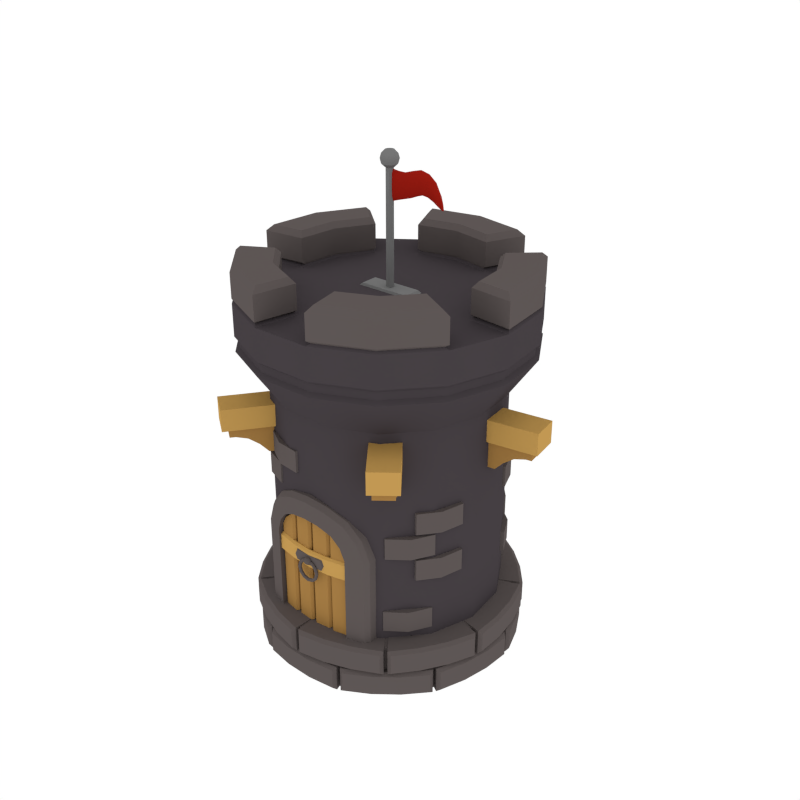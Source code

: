 # Source: Tower.blend  (saved by Blender 2.79.0; exported with 4.5.12 LTS)
import bpy
from mathutils import Matrix  # noqa: F401  (used for matrix-valued properties, if any)

bpy.ops.wm.read_factory_settings(use_empty=True)
scene = bpy.context.scene
scene.name = 'Scene'

# ---- collections
col_collection_1 = bpy.data.collections.new('Collection 1'); scene.collection.children.link(col_collection_1)

# ---- materials (node trees are filled in below, after node groups)
mat_tower_dark = bpy.data.materials.new('Tower_Dark')
mat_tower_dark.alpha_threshold = 0.0
mat_tower_dark.diffuse_color = (0.1107, 0.09278, 0.09014, 1.0)
mat_tower_dark.roughness = 0.5
mat_wood = bpy.data.materials.new('Wood')
mat_wood.alpha_threshold = 0.0
mat_wood.diffuse_color = (0.3757, 0.2029, 0.05871, 1.0)
mat_wood.roughness = 0.5
mat_wood_light = bpy.data.materials.new('Wood_Light')
mat_wood_light.alpha_threshold = 0.0
mat_wood_light.diffuse_color = (0.5382, 0.3147, 0.08693, 1.0)
mat_wood_light.roughness = 0.5
mat_tower = bpy.data.materials.new('Tower')
mat_tower.alpha_threshold = 0.0
mat_tower.diffuse_color = (0.06072, 0.05087, 0.0571, 1.0)
mat_tower.roughness = 0.5
mat_black = bpy.data.materials.new('Black')
mat_black.alpha_threshold = 0.0
mat_black.diffuse_color = (0.009017, 0.009017, 0.009017, 1.0)
mat_black.roughness = 0.5
mat_metal = bpy.data.materials.new('Metal')
mat_metal.alpha_threshold = 0.0
mat_metal.diffuse_color = (0.1789, 0.1789, 0.1789, 1.0)
mat_metal.roughness = 0.5
mat_flag = bpy.data.materials.new('Flag')
mat_flag.alpha_threshold = 0.0
mat_flag.diffuse_color = (0.3185, 0.01142, 0.00602, 1.0)
mat_flag.roughness = 0.5

# ---- node groups
ng_auto_smooth = bpy.data.node_groups.new('Auto Smooth', 'GeometryNodeTree')
_s = ng_auto_smooth.interface.new_socket(name='Geometry', in_out='OUTPUT', socket_type='NodeSocketGeometry')
_s = ng_auto_smooth.interface.new_socket(name='Geometry', in_out='INPUT', socket_type='NodeSocketGeometry')
_s = ng_auto_smooth.interface.new_socket(name='Angle', in_out='INPUT', socket_type='NodeSocketFloat')
_s.subtype = 'ANGLE'
_s.min_value = 0.0
_s.max_value = 3.142
ng_auto_smooth.is_modifier = True
_N = ng_auto_smooth.nodes; _L = ng_auto_smooth.links
n0 = _N.new('NodeGroupOutput'); n0.name = 'Group Output'; n0.location = (480, -100)
n1 = _N.new('NodeGroupInput'); n1.name = 'Group Input'; n1.location = (-420, -300)
n2 = _N.new('NodeGroupInput'); n2.name = 'Group Input.001'; n2.location = (-60, -100)
n3 = _N.new('GeometryNodeSetShadeSmooth'); n3.name = 'Set Shade Smooth'; n3.location = (120, -100)
n3.domain = 'EDGE'
n4 = _N.new('GeometryNodeSetShadeSmooth'); n4.name = 'Set Shade Smooth.001'; n4.location = (300, -100)
n5 = _N.new('GeometryNodeInputMeshEdgeAngle'); n5.name = 'Edge Angle'; n5.location = (-420, -220)
n6 = _N.new('GeometryNodeInputEdgeSmooth'); n6.name = 'Is Edge Smooth'; n6.location = (-60, -160)
n7 = _N.new('GeometryNodeInputShadeSmooth'); n7.name = 'Is Face Smooth'; n7.location = (-240, -340)
n8 = _N.new('FunctionNodeBooleanMath'); n8.name = 'Boolean Math'; n8.location = (-60, -220)
n9 = _N.new('FunctionNodeCompare'); n9.name = 'Compare'; n9.location = (-240, -180)
n9.operation = 'LESS_EQUAL'
_L.new(n5.outputs[0], n9.inputs[0])
_L.new(n4.outputs[0], n0.inputs[0])
_L.new(n1.outputs[1], n9.inputs[1])
_L.new(n9.outputs[0], n8.inputs[0])
_L.new(n7.outputs[0], n8.inputs[1])
_L.new(n2.outputs[0], n3.inputs[0])
_L.new(n6.outputs[0], n3.inputs[1])
_L.new(n3.outputs[0], n4.inputs[0])
_L.new(n8.outputs[0], n3.inputs[2])
n0.is_active_output = True

# ---- material node trees

# ---- world
world_world = bpy.data.worlds.new('World'); scene.world = world_world
world_world.color = (1.0, 1.0, 1.0)
world_world.use_sun_shadow = False
world_world.sun_shadow_jitter_overblur = 0.0
world_world.cycles.sampling_method = 'NONE'
world_world.cycles.sample_map_resolution = 256

# ---- meshes
me_cube_292 = bpy.data.meshes.new('Cube.292')
me_cube_292.from_pydata([(-0.04923, -3.07, 0.7259), (-0.04923, -3.07, 1.532), (1.893, -2.431, 0.7259), (1.893, -2.431, 1.532), (-1.086, -2.871, -0.07673), (-1.086, -2.871, 0.7292), (0.9578, -2.929, -0.07673), (0.9578, -2.929, 0.7292), (0.0142, -4.052, 0.8179), (-0.08409, -3.964, 0.7259), (0.0142, -4.052, 1.44), (-0.08409, -3.964, 1.532), (2.37, -3.287, 0.8142), (2.403, -3.155, 0.7223), (2.37, -3.287, 1.436), (2.403, -3.155, 1.528), (-1.359, -3.817, 0.0153), (-1.422, -3.701, -0.07673), (-1.359, -3.817, 0.6372), (-1.422, -3.701, 0.7292), (1.117, -3.895, 0.01157), (1.192, -3.783, -0.08034), (1.117, -3.895, 0.6335), (1.192, -3.783, 0.7256), (1.323, -2.71, 0.7259), (0.5188, -2.97, 0.7259), (0.5188, -2.97, 1.532), (1.323, -2.71, 1.532), (0.3263, -2.998, -0.07673), (-0.5183, -2.97, -0.07673), (-0.5183, -2.97, 0.7292), (0.3263, -2.998, 0.7292), (1.629, -3.656, 0.8166), (0.8255, -3.917, 0.8179), (0.7935, -3.818, 0.7259), (1.597, -3.557, 0.7247), (0.8255, -3.917, 1.44), (1.629, -3.656, 1.439), (1.597, -3.557, 1.531), (0.7935, -3.818, 1.532), (0.2943, -3.992, 0.01403), (-0.5503, -3.965, 0.0153), (-0.547, -3.861, -0.07673), (0.2976, -3.888, -0.07789), (-0.5503, -3.965, 0.6372), (0.2943, -3.992, 0.6359), (0.2976, -3.888, 0.7281), (-0.547, -3.861, 0.7292), (-2.01, -2.32, 0.7259), (-2.01, -2.32, 1.532), (-0.1116, -3.08, 0.7259), (-0.1116, -3.08, 1.532), (-2.677, -1.502, -0.07673), (-2.677, -1.502, 0.7292), (-1.148, -2.86, -0.07673), (-1.148, -2.86, 0.7292), (-2.593, -3.113, 0.8179), (-2.612, -2.983, 0.7259), (-2.593, -3.113, 1.44), (-2.612, -2.983, 1.532), (-0.296, -4.041, 0.8142), (-0.1863, -3.962, 0.7223), (-0.296, -4.041, 1.436), (-0.1863, -3.962, 1.528), (-3.494, -2.051, 0.0153), (-3.468, -1.922, -0.07673), (-3.494, -2.051, 0.6372), (-3.468, -1.922, 0.7292), (-1.648, -3.702, 0.01157), (-1.518, -3.665, -0.08034), (-1.648, -3.702, 0.6335), (-1.518, -3.665, 0.7256), (-0.728, -2.926, 0.7259), (-1.511, -2.609, 0.7259), (-1.511, -2.609, 1.532), (-0.728, -2.926, 1.532), (-1.676, -2.506, -0.07673), (-2.306, -1.943, -0.07673), (-2.306, -1.943, 0.7292), (-1.676, -2.506, 0.7292), (-1.101, -3.848, 0.8166), (-1.885, -3.531, 0.8179), (-1.846, -3.435, 0.7259), (-1.062, -3.752, 0.7247), (-1.885, -3.531, 1.44), (-1.101, -3.848, 1.439), (-1.062, -3.752, 1.531), (-1.846, -3.435, 1.532), (-2.34, -3.247, 0.01403), (-2.97, -2.684, 0.0153), (-2.9, -2.607, -0.07673), (-2.271, -3.17, -0.07789), (-2.97, -2.684, 0.6372), (-2.34, -3.247, 0.6359), (-2.271, -3.17, 0.7281), (-2.9, -2.607, 0.7292), (-3.031, -0.4857, 0.7259), (-3.031, -0.4857, 1.532), (-2.065, -2.288, 0.7259), (-2.065, -2.288, 1.532), (-3.017, 0.57, -0.07673), (-3.017, 0.57, 0.7292), (-2.718, -1.453, -0.07673), (-2.718, -1.453, 0.7292), (-3.987, -0.7191, 0.8179), (-3.918, -0.6071, 0.7259), (-3.987, -0.7191, 1.44), (-3.918, -0.6071, 1.532), (-2.824, -2.906, 0.8142), (-2.689, -2.916, 0.7223), (-2.824, -2.906, 1.436), (-2.689, -2.916, 1.528), (-3.995, 0.6744, 0.0153), (-3.892, 0.7563, -0.07673), (-3.995, 0.6744, 0.6372), (-3.892, 0.7563, 0.7292), (-3.641, -1.777, 0.01157), (-3.518, -1.832, -0.08034), (-3.641, -1.777, 0.6335), (-3.518, -1.832, 0.7256), (-2.438, -1.774, 0.7259), (-2.835, -1.028, 0.7259), (-2.835, -1.028, 1.532), (-2.438, -1.774, 1.532), (-2.895, -0.843, -0.07673), (-3.015, -0.006572, -0.07673), (-3.015, -0.006572, 0.7292), (-2.895, -0.843, 0.7292), (-3.317, -2.241, 0.8166), (-3.713, -1.495, 0.8179), (-3.622, -1.446, 0.7259), (-3.225, -2.192, 0.7247), (-3.713, -1.495, 1.44), (-3.317, -2.241, 1.439), (-3.225, -2.192, 1.531), (-3.622, -1.446, 1.532), (-3.88, -0.9845, 0.01403), (-4.0, -0.1481, 0.0153), (-3.897, -0.1333, -0.07673), (-3.777, -0.9698, -0.07789), (-4.0, -0.1481, 0.6372), (-3.88, -0.9845, 0.6359), (-3.777, -0.9698, 0.7281), (-3.897, -0.1333, 0.7292), (-2.635, 1.576, 0.7259), (-2.635, 1.576, 1.532), (-3.052, -0.426, 0.7259), (-3.052, -0.426, 1.532), (-1.945, 2.375, -0.07673), (-1.945, 2.375, 0.7292), (-3.016, 0.6332, -0.07673), (-3.016, 0.6332, 0.7292), (-3.517, 2.011, 0.8179), (-3.392, 2.053, 0.7259), (-3.517, 2.011, 1.44), (-3.392, 2.053, 1.532), (-4.031, -0.4119, 0.8142), (-3.934, -0.5061, 0.7223), (-4.031, -0.4119, 1.436), (-3.934, -0.5061, 1.528), (-2.628, 3.084, 0.0153), (-2.496, 3.081, -0.07673), (-2.628, 3.084, 0.6372), (-2.496, 3.081, 0.7292), (-3.932, 0.9783, 0.01157), (-3.873, 0.8567, -0.08034), (-3.932, 0.9783, 0.6335), (-3.873, 0.8567, 0.7256), (-3.008, 0.2076, 0.7259), (-2.832, 1.034, 0.7259), (-2.832, 1.034, 1.532), (-3.008, 0.2076, 1.532), (-2.76, 1.215, -0.07673), (-2.314, 1.933, -0.07673), (-2.314, 1.933, 0.7292), (-2.76, 1.215, 0.7292), (-3.981, 0.4145, 0.8166), (-3.805, 1.241, 0.8179), (-3.704, 1.22, 0.7259), (-3.88, 0.3929, 0.7247), (-3.805, 1.241, 1.44), (-3.981, 0.4145, 1.439), (-3.88, 0.3929, 1.531), (-3.704, 1.22, 1.532), (-3.605, 1.739, 0.01403), (-3.16, 2.457, 0.0153), (-3.072, 2.402, -0.07673), (-3.517, 1.684, -0.07789), (-3.16, 2.457, 0.6372), (-3.605, 1.739, 0.6359), (-3.517, 1.684, 0.7281), (-3.072, 2.402, 0.7292), (-1.006, 2.9, 0.7259), (-1.006, 2.9, 1.532), (-2.612, 1.635, 0.7259), (-2.612, 1.635, 1.532), (0.03634, 3.07, -0.07673), (0.03634, 3.07, 0.7292), (-1.904, 2.423, -0.07673), (-1.904, 2.423, 0.7292), (-1.402, 3.801, 0.8179), (-1.28, 3.753, 0.7259), (-1.402, 3.801, 1.44), (-1.28, 3.753, 1.532), (-3.353, 2.275, 0.8142), (-3.339, 2.14, 0.7223), (-3.353, 2.275, 1.436), (-3.339, 2.14, 1.528), (-0.03122, 4.052, 0.0153), (0.06744, 3.964, -0.07673), (-0.03122, 4.052, 0.6372), (0.06744, 3.964, 0.7292), (-2.384, 3.277, 0.01157), (-2.417, 3.145, -0.08034), (-2.384, 3.277, 0.6335), (-2.417, 3.145, 0.7256), (-2.171, 2.092, 0.7259), (-1.505, 2.613, 0.7259), (-1.505, 2.613, 1.532), (-2.171, 2.092, 1.532), (-1.334, 2.704, -0.07673), (-0.5312, 2.968, -0.07673), (-0.5312, 2.968, 0.7292), (-1.334, 2.704, 0.7292), (-2.784, 2.876, 0.8166), (-2.118, 3.396, 0.8179), (-2.054, 3.315, 0.7259), (-2.72, 2.794, 0.7247), (-2.118, 3.396, 1.44), (-2.784, 2.876, 1.439), (-2.72, 2.794, 1.531), (-2.054, 3.315, 1.532), (-1.645, 3.649, 0.01403), (-0.842, 3.913, 0.0153), (-0.8095, 3.815, -0.07673), (-1.612, 3.55, -0.07789), (-0.842, 3.913, 0.6372), (-1.645, 3.649, 0.6359), (-1.612, 3.55, 0.7281), (-0.8095, 3.815, 0.7292), (1.093, 2.869, 0.7259), (1.093, 2.869, 1.532), (-0.9507, 2.931, 0.7259), (-0.9507, 2.931, 1.532), (2.001, 2.329, -0.07673), (2.001, 2.329, 0.7292), (0.0987, 3.08, -0.07673), (0.0987, 3.08, 0.7292), (1.369, 3.814, 0.8179), (1.431, 3.698, 0.7259), (1.369, 3.814, 1.44), (1.431, 3.698, 1.532), (-1.107, 3.898, 0.8142), (-1.183, 3.786, 0.7223), (-1.107, 3.898, 1.436), (-1.183, 3.786, 1.528), (2.58, 3.124, 0.0153), (2.599, 2.994, -0.07673), (2.58, 3.124, 0.6372), (2.599, 2.994, 0.7292), (0.279, 4.042, 0.01157), (0.1697, 3.963, -0.08034), (0.279, 4.042, 0.6335), (0.1697, 3.963, 0.7256), (-0.3191, 2.998, 0.7259), (0.5255, 2.969, 0.7259), (0.5255, 2.969, 1.532), (-0.3191, 2.998, 1.532), (0.7157, 2.929, -0.07673), (1.5, 2.615, -0.07673), (1.5, 2.615, 0.7292), (0.7157, 2.929, 0.7292), (-0.2847, 3.992, 0.8166), (0.5599, 3.963, 0.8179), (0.5563, 3.86, 0.7259), (-0.2882, 3.889, 0.7247), (0.5599, 3.963, 1.44), (-0.2846, 3.992, 1.439), (-0.2882, 3.889, 1.531), (0.5563, 3.86, 1.532), (1.085, 3.853, 0.01403), (1.87, 3.539, 0.0153), (1.831, 3.443, -0.07673), (1.046, 3.756, -0.07789), (1.87, 3.539, 0.6372), (1.085, 3.853, 0.6359), (1.046, 3.756, 0.7281), (1.831, 3.443, 0.7292), (2.681, 1.495, 0.7259), (2.681, 1.495, 1.532), (1.155, 2.857, 0.7259), (1.155, 2.857, 1.532), (3.029, 0.4985, -0.07673), (3.029, 0.4985, 0.7292), (2.055, 2.296, -0.07673), (2.055, 2.296, 0.7292), (3.499, 2.042, 0.8179), (3.473, 1.913, 0.7259), (3.499, 2.042, 1.44), (3.473, 1.913, 1.532), (1.657, 3.698, 0.8142), (1.527, 3.661, 0.7223), (1.657, 3.698, 1.436), (1.527, 3.661, 1.528), (3.984, 0.7359, 0.0153), (3.916, 0.6235, -0.07673), (3.984, 0.7359, 0.6372), (3.916, 0.6235, 0.7292), (2.812, 2.918, 0.01157), (2.677, 2.927, -0.08034), (2.812, 2.918, 0.6335), (2.677, 2.927, 0.7256), (1.682, 2.502, 0.7259), (2.311, 1.937, 0.7259), (2.311, 1.937, 1.532), (1.682, 2.502, 1.532), (2.431, 1.784, -0.07673), (2.83, 1.04, -0.07673), (2.83, 1.04, 0.7292), (2.431, 1.784, 0.7292), (2.348, 3.242, 0.8166), (2.976, 2.677, 0.8179), (2.907, 2.6, 0.7259), (2.278, 3.165, 0.7247), (2.976, 2.677, 1.44), (2.348, 3.242, 1.439), (2.278, 3.165, 1.531), (2.907, 2.6, 1.532), (3.307, 2.255, 0.01403), (3.707, 1.51, 0.0153), (3.615, 1.461, -0.07673), (3.216, 2.206, -0.07789), (3.707, 1.51, 0.6372), (3.307, 2.255, 0.6359), (3.216, 2.206, 0.7281), (3.615, 1.461, 0.7292), (3.015, -0.5773, 0.7259), (3.015, -0.5773, 1.532), (2.721, 1.446, 0.7259), (2.721, 1.446, 1.532), (2.641, -1.565, -0.07673), (2.641, -1.565, 0.7292), (3.05, 0.4388, -0.07673), (3.05, 0.4388, 0.7292), (3.994, -0.6841, 0.8179), (3.89, -0.7658, 0.7259), (3.994, -0.6841, 1.44), (3.89, -0.7658, 1.532), (3.646, 1.769, 0.8142), (3.522, 1.824, 0.7223), (3.646, 1.769, 1.436), (3.522, 1.824, 1.528), (3.526, -1.997, 0.0153), (3.401, -2.039, -0.07673), (3.526, -1.997, 0.6372), (3.401, -2.039, 0.7292), (4.029, 0.4288, 0.01157), (3.932, 0.5226, -0.08034), (4.029, 0.4288, 0.6335), (3.932, 0.5226, 0.7256), (2.897, 0.836, 0.7259), (3.015, -0.0007266, 0.7259), (3.015, -0.0007266, 1.532), (2.897, 0.836, 1.532), (3.009, -0.195, -0.07673), (2.837, -1.022, -0.07673), (2.837, -1.022, 0.7292), (3.009, -0.195, 0.7292), (3.882, 0.9751, 0.8166), (4.0, 0.1384, 0.8179), (3.898, 0.1239, 0.7259), (3.779, 0.9606, 0.7247), (4.0, 0.1384, 1.44), (3.882, 0.9751, 1.439), (3.779, 0.9606, 1.531), (3.898, 0.1239, 1.532), (3.983, -0.3978, 0.01403), (3.811, -1.225, 0.0153), (3.709, -1.204, -0.07673), (3.881, -0.3766, -0.07789), (3.811, -1.225, 0.6372), (3.983, -0.3978, 0.6359), (3.881, -0.3766, 0.7281), (3.709, -1.204, 0.7292), (1.939, -2.38, 0.7259), (1.939, -2.38, 1.532), (3.014, -0.6405, 0.7259), (3.014, -0.6405, 1.532), (1.018, -2.896, -0.07673), (1.018, -2.896, 0.7292), (2.619, -1.624, -0.07673), (2.619, -1.624, 0.7292), (2.62, -3.091, 0.8179), (2.488, -3.087, 0.7259), (2.62, -3.091, 1.44), (2.488, -3.087, 1.532), (3.93, -0.9878, 0.8142), (3.871, -0.8661, 0.7223), (3.93, -0.9878, 1.436), (3.871, -0.8661, 1.528), (1.418, -3.795, 0.0153), (1.295, -3.747, -0.07673), (1.418, -3.795, 0.6372), (1.295, -3.747, 0.7292), (3.363, -2.261, 0.01157), (3.348, -2.126, -0.08034), (3.363, -2.261, 0.6335), (3.348, -2.126, 0.7256), (2.757, -1.221, 0.7259), (2.31, -1.938, 0.7259), (2.31, -1.938, 1.532), (2.757, -1.221, 1.532), (2.18, -2.083, -0.07673), (1.516, -2.606, -0.07673), (1.516, -2.606, 0.7292), (2.18, -2.083, 0.7292), (3.601, -1.748, 0.8166), (3.154, -2.465, 0.8179), (3.066, -2.41, 0.7259), (3.513, -1.693, 0.7247), (3.154, -2.465, 1.44), (3.601, -1.748, 1.439), (3.513, -1.693, 1.531), (3.066, -2.41, 1.532), (2.796, -2.864, 0.01403), (2.132, -3.388, 0.0153), (2.068, -3.306, -0.07673), (2.732, -2.783, -0.07789), (2.132, -3.388, 0.6372), (2.796, -2.864, 0.6359), (2.732, -2.783, 0.7281), (2.068, -3.306, 0.7292), (1.714, -2.659, 6.272), (1.714, -2.659, 7.184), (2.19, -2.282, 6.272), (2.19, -2.282, 7.184), (2.611, -3.795, 6.838), (2.611, -3.795, 7.184), (3.088, -3.418, 6.838), (3.088, -3.418, 7.184), (1.532, -2.638, 7.773), (2.212, -2.101, 7.773), (1.532, -2.638, 7.107), (2.212, -2.101, 7.107), (3.317, -3.499, 7.773), (2.637, -4.036, 7.773), (3.317, -3.499, 7.107), (2.637, -4.036, 7.107), (1.949, -2.957, 7.184), (1.949, -2.957, 6.272), (2.426, -2.58, 7.184), (2.426, -2.58, 6.272), (2.102, -3.15, 7.184), (2.506, -3.662, 7.184), (2.304, -3.406, 7.184), (2.983, -3.285, 7.184), (2.578, -2.773, 7.184), (2.781, -3.029, 7.184), (2.578, -2.773, 6.53), (2.983, -3.285, 6.836), (2.771, -3.017, 6.745), (2.506, -3.662, 6.836), (2.102, -3.15, 6.53), (2.294, -3.394, 6.745), (-2.123, -2.345, 6.272), (-2.123, -2.345, 7.184), (-1.636, -2.708, 6.272), (-1.636, -2.708, 7.184), (-2.987, -3.507, 6.838), (-2.987, -3.507, 7.184), (-2.5, -3.869, 6.838), (-2.5, -3.869, 7.184), (-2.15, -2.164, 7.773), (-1.455, -2.681, 7.773), (-2.15, -2.164, 7.107), (-1.455, -2.681, 7.107), (-2.518, -4.111, 7.773), (-3.213, -3.594, 7.773), (-2.518, -4.111, 7.107), (-3.213, -3.594, 7.107), (-2.35, -2.65, 7.184), (-2.35, -2.65, 6.272), (-1.862, -3.012, 7.184), (-1.862, -3.012, 6.272), (-2.497, -2.847, 7.184), (-2.886, -3.371, 7.184), (-2.692, -3.109, 7.184), (-2.399, -3.733, 7.184), (-2.009, -3.21, 7.184), (-2.204, -3.472, 7.184), (-2.009, -3.21, 6.53), (-2.399, -3.733, 6.836), (-2.194, -3.459, 6.745), (-2.886, -3.371, 6.836), (-2.497, -2.847, 6.53), (-2.682, -3.096, 6.745), (-2.815, 1.442, 6.272), (-2.815, 1.442, 7.184), (-3.039, 0.8769, 6.272), (-3.039, 0.8769, 7.184), (-4.162, 1.975, 6.838), (-4.162, 1.975, 7.184), (-4.385, 1.41, 6.838), (-4.385, 1.41, 7.184), (-2.648, 1.515, 7.773), (-2.967, 0.7091, 7.773), (-2.648, 1.515, 7.107), (-2.967, 0.7091, 7.107), (-4.624, 1.365, 7.773), (-4.305, 2.171, 7.773), (-4.624, 1.365, 7.107), (-4.305, 2.171, 7.107), (-3.169, 1.582, 7.184), (-3.169, 1.582, 6.272), (-3.393, 1.017, 7.184), (-3.393, 1.017, 6.272), (-3.397, 1.672, 7.184), (-4.004, 1.913, 7.184), (-3.701, 1.793, 7.184), (-4.228, 1.348, 7.184), (-3.621, 1.107, 7.184), (-3.925, 1.228, 7.184), (-3.621, 1.107, 6.53), (-4.228, 1.348, 6.836), (-3.91, 1.222, 6.745), (-4.004, 1.913, 6.836), (-3.397, 1.672, 6.53), (-3.686, 1.787, 6.745), (0.662, 3.093, 6.272), (0.662, 3.093, 7.184), (0.05827, 3.163, 6.272), (0.05827, 3.163, 7.184), (0.8277, 4.532, 6.838), (0.8277, 4.532, 7.184), (0.2239, 4.601, 6.838), (0.2239, 4.601, 7.184), (0.7757, 2.95, 7.773), (-0.08495, 3.049, 7.773), (0.7757, 2.95, 7.107), (-0.08495, 3.049, 7.107), (0.1189, 4.82, 7.773), (0.9796, 4.72, 7.773), (0.1189, 4.82, 7.107), (0.9796, 4.72, 7.107), (0.7055, 3.471, 7.184), (0.7055, 3.471, 6.272), (0.1017, 3.54, 7.184), (0.1017, 3.54, 6.272), (0.7336, 3.715, 7.184), (0.8083, 4.363, 7.184), (0.771, 4.039, 7.184), (0.2045, 4.433, 7.184), (0.1298, 3.784, 7.184), (0.1672, 4.109, 7.184), (0.1298, 3.784, 6.53), (0.2045, 4.433, 6.836), (0.1654, 4.093, 6.745), (0.8083, 4.363, 6.836), (0.7336, 3.715, 6.53), (0.7692, 4.023, 6.745), (3.159, 0.1633, 6.272), (3.159, 0.1633, 7.184), (3.069, 0.7644, 6.272), (3.069, 0.7644, 7.184), (4.591, 0.3766, 6.838), (4.591, 0.3766, 7.184), (4.502, 0.9777, 6.838), (4.502, 0.9777, 7.184), (3.05, 0.01634, 7.773), (2.923, 0.8732, 7.773), (3.05, 0.01634, 7.107), (2.923, 0.8732, 7.107), (4.685, 1.136, 7.773), (4.813, 0.2789, 7.773), (4.685, 1.136, 7.107), (4.813, 0.2789, 7.107), (3.535, 0.2192, 7.184), (3.535, 0.2192, 6.272), (3.445, 0.8204, 7.184), (3.445, 0.8204, 6.272), (3.778, 0.2554, 7.184), (4.424, 0.3516, 7.184), (4.101, 0.3035, 7.184), (4.334, 0.9528, 7.184), (3.688, 0.8566, 7.184), (4.011, 0.9047, 7.184), (3.688, 0.8566, 6.53), (4.334, 0.9528, 6.836), (3.996, 0.9023, 6.745), (4.424, 0.3516, 6.836), (3.778, 0.2554, 6.53), (4.085, 0.3012, 6.745), (2.781, -1.548, 2.467), (2.429, -2.16, 2.467), (1.86, -2.576, 2.467), (2.781, -1.548, 1.814), (2.429, -2.16, 1.814), (1.86, -2.576, 1.814), (2.617, -2.328, 2.467), (2.968, -1.716, 2.467), (2.047, -2.744, 2.467), (2.968, -1.716, 1.814), (2.617, -2.328, 1.814), (2.047, -2.744, 1.814), (2.225, 2.283, 5.738), (2.726, 1.787, 5.738), (2.982, 1.129, 5.738), (2.225, 2.283, 5.084), (2.726, 1.787, 5.084), (2.982, 1.129, 5.084), (2.937, 1.924, 5.738), (2.436, 2.421, 5.738), (3.192, 1.267, 5.738), (2.436, 2.421, 5.084), (2.937, 1.924, 5.084), (3.192, 1.267, 5.084), (-2.57, 1.858, 4.944), (-2.153, 2.428, 4.944), (-1.541, 2.778, 4.944), (-2.57, 1.858, 4.29), (-2.153, 2.428, 4.29), (-1.541, 2.778, 4.29), (-2.321, 2.615, 4.944), (-2.738, 2.046, 4.944), (-1.709, 2.966, 4.944), (-2.738, 2.046, 4.29), (-2.321, 2.615, 4.29), (-1.709, 2.966, 4.29), (-2.187, 2.3, 7.582), (-1.673, 2.784, 7.582), (-1.006, 3.016, 7.582), (-2.187, 2.3, 6.928), (-1.673, 2.784, 6.928), (-1.006, 3.016, 6.928), (-1.803, 2.999, 7.582), (-2.317, 2.515, 7.582), (-1.137, 3.231, 7.582), (-2.317, 2.515, 6.928), (-1.803, 2.999, 6.928), (-1.137, 3.231, 6.928), (-1.553, 2.771, 6.847), (-0.9357, 3.113, 6.847), (-0.2327, 3.174, 6.847), (-1.553, 2.771, 6.193), (-0.9357, 3.113, 6.193), (-0.2327, 3.174, 6.193), (-1.009, 3.354, 6.847), (-1.627, 3.012, 6.847), (-0.3059, 3.414, 6.847), (-1.627, 3.012, 6.193), (-1.009, 3.354, 6.193), (-0.3059, 3.414, 6.193), (-2.83, -1.415, 3.802), (-3.14, -0.7813, 3.802), (-3.165, -0.07606, 3.802), (-2.83, -1.415, 3.148), (-3.14, -0.7813, 3.148), (-3.165, -0.07606, 3.148), (-3.384, -0.8423, 3.802), (-3.074, -1.476, 3.802), (-3.409, -0.1371, 3.802), (-3.074, -1.476, 3.148), (-3.384, -0.8423, 3.148), (-3.409, -0.1371, 3.148), (-3.093, -0.6707, 3.067), (-3.237, 0.02021, 3.067), (-3.087, 0.7099, 3.067), (-3.093, -0.6707, 2.413), (-3.237, 0.02021, 2.413), (-3.087, 0.7099, 2.413), (-3.489, 0.02127, 3.067), (-3.345, -0.6696, 3.067), (-3.339, 0.7109, 3.067), (-3.345, -0.6696, 2.413), (-3.489, 0.02127, 2.413), (-3.339, 0.7109, 2.413), (1.331, 2.895, 2.578), (1.97, 2.596, 2.578), (2.432, 2.062, 2.578), (1.331, 2.895, 1.924), (1.97, 2.596, 1.924), (2.432, 2.062, 1.924), (2.122, 2.796, 2.578), (1.483, 3.096, 2.578), (2.584, 2.263, 2.578), (1.483, 3.096, 1.924), (2.122, 2.796, 1.924), (2.584, 2.263, 1.924), (1.331, 2.895, 4.059), (1.97, 2.596, 4.059), (2.432, 2.062, 4.059), (1.331, 2.895, 3.405), (1.97, 2.596, 3.405), (2.432, 2.062, 3.405), (2.122, 2.796, 4.059), (1.483, 3.096, 4.059), (2.584, 2.263, 4.059), (1.483, 3.096, 3.405), (2.122, 2.796, 3.405), (2.584, 2.263, 3.405), (2.003, 2.48, 3.324), (2.548, 2.032, 3.324), (2.864, 1.401, 3.324), (2.003, 2.48, 2.67), (2.548, 2.032, 2.67), (2.864, 1.401, 2.67), (2.745, 2.189, 3.324), (2.2, 2.637, 3.324), (3.061, 1.558, 3.324), (2.2, 2.637, 2.67), (2.745, 2.189, 2.67), (3.061, 1.558, 2.67), (-0.3709, -3.147, 6.929), (-1.071, -3.056, 6.929), (-1.673, -2.688, 6.929), (-0.3709, -3.147, 6.275), (-1.071, -3.056, 6.275), (-1.673, -2.688, 6.275), (-1.154, -3.293, 6.929), (-0.4546, -3.384, 6.929), (-1.756, -2.925, 6.929), (-0.4546, -3.384, 6.275), (-1.154, -3.293, 6.275), (-1.756, -2.925, 6.275), (-1.137, -2.956, 6.194), (-1.793, -2.694, 6.194), (-2.285, -2.189, 6.194), (-1.137, -2.956, 5.54), (-1.793, -2.694, 5.54), (-2.285, -2.189, 5.54), (-1.932, -2.904, 6.194), (-1.277, -3.165, 6.194), (-2.425, -2.398, 6.194), (-1.277, -3.165, 5.54), (-1.932, -2.904, 5.54), (-2.425, -2.398, 5.54), (3.093, -0.7625, 4.133), (2.915, -1.445, 4.133), (2.475, -1.997, 4.133), (3.093, -0.7625, 3.479), (2.915, -1.445, 3.479), (2.475, -1.997, 3.479), (3.14, -1.558, 4.133), (3.318, -0.8749, 4.133), (2.7, -2.11, 4.133), (3.318, -0.8749, 3.479), (3.14, -1.558, 3.479), (2.7, -2.11, 3.479), (3.093, -0.7625, 5.614), (2.915, -1.445, 5.614), (2.475, -1.997, 5.614), (3.093, -0.7625, 4.96), (2.915, -1.445, 4.96), (2.475, -1.997, 4.96), (3.14, -1.558, 5.614), (3.318, -0.8749, 5.614), (2.7, -2.11, 5.614), (3.318, -0.8749, 4.96), (3.14, -1.558, 4.96), (2.7, -2.11, 4.96), (2.808, -1.499, 4.879), (2.467, -2.117, 4.879), (1.905, -2.543, 4.879), (2.808, -1.499, 4.225), (2.467, -2.117, 4.225), (1.905, -2.543, 4.225), (2.658, -2.282, 4.879), (2.998, -1.664, 4.879), (2.095, -2.708, 4.879), (2.998, -1.664, 4.225), (2.658, -2.282, 4.225), (2.095, -2.708, 4.225), (1.243, -3.396, 1.392), (1.249, -3.395, 4.151), (1.114, -3.429, 4.534), (0.8595, -3.493, 4.847), (0.4608, -3.578, 5.051), (1.855, -3.056, 1.392), (1.761, -3.213, 1.392), (1.855, -3.056, 4.201), (1.761, -3.213, 4.178), (1.64, -3.11, 4.811), (1.561, -3.263, 4.745), (1.236, -3.211, 5.308), (1.185, -3.358, 5.207), (0.6746, -3.377, 5.632), (0.6424, -3.51, 5.508), (-1.243, -3.396, 1.392), (-1.249, -3.395, 4.151), (-1.114, -3.429, 4.534), (-0.8595, -3.493, 4.847), (-0.4608, -3.578, 5.051), (4.93e-10, -3.617, 5.121), (-1.855, -3.056, 1.392), (-1.761, -3.213, 1.392), (-1.855, -3.056, 4.201), (-1.761, -3.213, 4.178), (-1.64, -3.11, 4.811), (-1.561, -3.263, 4.745), (-1.236, -3.211, 5.308), (-1.185, -3.358, 5.207), (-0.6746, -3.377, 5.632), (-0.6424, -3.51, 5.508), (4.93e-10, -3.439, 5.745), (4.93e-10, -3.567, 5.613), (-0.6024, -3.851, -0.09623), (-0.706, -3.322, 8.056), (-2.117, -3.177, -0.09623), (-1.996, -2.747, 8.056), (-3.227, -1.944, -0.09623), (-2.941, -1.698, 8.056), (-3.74, -0.367, -0.09623), (-3.377, -0.355, 8.056), (-3.566, 1.282, -0.09623), (-3.23, 1.049, 8.056), (-2.737, 2.719, -0.09623), (-2.524, 2.272, 8.056), (-1.395, 3.693, -0.09623), (-1.381, 3.102, 8.056), (-0.8835, -4.157, 9.288), (-2.498, -3.438, 9.288), (-3.68, -2.125, 9.288), (-4.226, -0.4442, 9.288), (-4.042, 1.313, 9.288), (-3.158, 2.843, 9.288), (-1.728, 3.882, 9.288), (-0.8835, -4.157, 10.67), (-2.498, -3.438, 10.67), (-3.68, -2.125, 10.67), (-4.226, -0.4442, 10.67), (-4.042, 1.313, 10.67), (-3.158, 2.843, 10.67), (-1.728, 3.882, 10.67), (-0.6175, -2.905, 10.67), (-1.746, -2.403, 10.67), (-2.572, -1.485, 10.67), (-2.954, -0.3104, 10.67), (-2.824, 0.9177, 10.67), (-2.207, 1.987, 10.67), (-1.208, 2.713, 10.67), (-2.41, -3.317, 11.71), (-2.498, -3.438, 11.54), (-0.8835, -4.157, 11.54), (-0.9888, -3.95, 11.71), (-3.451, -2.161, 11.71), (-3.68, -2.125, 11.54), (-3.9, 1.267, 11.71), (-4.042, 1.313, 11.54), (-4.062, -0.2802, 11.71), (-4.226, -0.4442, 11.54), (-3.122, 2.614, 11.71), (-3.158, 2.843, 11.54), (-1.728, 3.882, 11.54), (-1.522, 3.777, 11.71), (-1.746, -2.403, 11.54), (-1.833, -2.523, 11.71), (-0.7848, -2.99, 11.71), (-0.6175, -2.905, 11.54), (-2.572, -1.485, 11.54), (-2.601, -1.67, 11.71), (-2.824, 0.9177, 11.54), (-2.966, 0.9638, 11.71), (-3.086, -0.1777, 11.71), (-2.954, -0.3104, 11.54), (-2.207, 1.987, 11.54), (-2.392, 1.958, 11.71), (-1.123, 2.88, 11.71), (-1.208, 2.713, 11.54), (-0.706, -3.322, 1.516), (-1.996, -2.747, 1.516), (-2.941, -1.698, 1.516), (-3.377, -0.355, 1.516), (-3.23, 1.049, 1.516), (-2.524, 2.272, 1.516), (-1.381, 3.102, 1.516), (-0.6441, -3.813, 1.491), (-2.137, -3.148, 1.491), (-3.231, -1.933, 1.491), (-3.736, -0.3787, 1.491), (-3.565, 1.247, 1.491), (-2.748, 2.663, 1.491), (-1.426, 3.623, 1.491), (-1.728, 3.882, 9.73), (-0.8835, -4.157, 9.73), (-2.498, -3.438, 9.73), (-3.68, -2.125, 9.73), (-4.226, -0.4442, 9.73), (-4.042, 1.313, 9.73), (-3.158, 2.843, 9.73), (-0.8583, -4.038, 9.396), (-2.426, -3.34, 9.396), (-3.575, -2.064, 9.396), (-4.105, -0.4315, 9.396), (-3.926, 1.276, 9.396), (-3.068, 2.762, 9.396), (-1.679, 3.771, 9.396), (-0.8583, -4.038, 9.622), (-2.426, -3.34, 9.622), (-3.575, -2.064, 9.622), (-4.105, -0.4315, 9.622), (-3.926, 1.276, 9.622), (-3.068, 2.762, 9.622), (-1.679, 3.771, 9.622), (-1.728, 3.882, 10.81), (-3.68, -2.125, 10.81), (-3.158, 2.843, 10.81), (-0.6175, -2.905, 10.81), (-2.954, -0.3104, 10.81), (-2.572, -1.485, 10.81), (-2.498, -3.438, 10.81), (-1.746, -2.403, 10.81), (-2.207, 1.987, 10.81), (-4.042, 1.313, 10.81), (-0.8835, -4.157, 10.81), (-2.824, 0.9177, 10.81), (-1.208, 2.713, 10.81), (-4.226, -0.4442, 10.81), (-2.855, 0.9276, 10.74), (-1.6, 3.847, 10.74), (-3.556, -2.171, 10.74), (-3.164, 2.711, 10.74), (-1.118, 2.764, 10.74), (-4.153, -0.3333, 10.74), (-0.9663, -4.053, 10.74), (-2.53, -1.579, 10.74), (-2.461, -3.387, 10.74), (-2.283, 1.918, 10.74), (-0.7199, -2.894, 10.74), (-3.982, 1.294, 10.74), (-1.764, -2.429, 10.74), (-2.974, -0.2095, 10.74), (-1.147, -3.609, -0.09623), (-1.169, -3.115, 8.056), (-1.463, -3.899, 9.288), (-1.463, -3.899, 10.67), (-1.023, -2.725, 10.67), (-1.463, -3.899, 11.54), (-1.499, -3.723, 11.71), (-1.161, -2.823, 11.71), (-1.023, -2.725, 11.54), (-1.341, -3.115, 1.516), (-1.18, -3.574, 1.491), (-1.463, -3.899, 9.73), (-1.421, -3.787, 9.396), (-1.421, -3.787, 9.622), (-1.023, -2.725, 10.81), (-1.463, -3.899, 10.81), (-1.095, -2.727, 10.74), (-1.503, -3.814, 10.74), (-1.341, -3.115, 4.452), (-0.706, -3.322, 4.992), (-0.8109, -0.7278, 4.992), (-0.8109, -0.7278, 1.516), (-1.343, -0.5215, 1.516), (-1.343, -0.5215, 4.452), (0.0, 4.038, -0.09623), (0.0, 3.396, 8.056), (0.6024, -3.851, -0.09623), (0.706, -3.322, 8.056), (2.117, -3.177, -0.09623), (1.996, -2.747, 8.056), (3.227, -1.944, -0.09623), (2.941, -1.698, 8.056), (3.74, -0.367, -0.09623), (3.377, -0.355, 8.056), (3.566, 1.282, -0.09623), (3.23, 1.049, 8.056), (2.737, 2.719, -0.09623), (2.524, 2.272, 8.056), (1.395, 3.693, -0.09623), (1.381, 3.102, 8.056), (0.0, 4.25, 9.288), (0.8835, -4.157, 9.288), (2.498, -3.438, 9.288), (3.68, -2.125, 9.288), (4.226, -0.4442, 9.288), (4.042, 1.313, 9.288), (3.158, 2.843, 9.288), (1.728, 3.882, 9.288), (0.0, 4.25, 10.67), (0.8835, -4.157, 10.67), (2.498, -3.438, 10.67), (3.68, -2.125, 10.67), (4.226, -0.4442, 10.67), (4.042, 1.313, 10.67), (3.158, 2.843, 10.67), (1.728, 3.882, 10.67), (0.0, 2.97, 10.67), (0.6175, -2.905, 10.67), (1.746, -2.403, 10.67), (2.572, -1.485, 10.67), (2.954, -0.3104, 10.67), (2.824, 0.9177, 10.67), (2.207, 1.987, 10.67), (1.208, 2.713, 10.67), (0.0, 4.25, 11.54), (0.0, 4.1, 11.71), (2.41, -3.317, 11.71), (2.498, -3.438, 11.54), (0.8835, -4.157, 11.54), (0.9888, -3.95, 11.71), (3.451, -2.161, 11.71), (3.68, -2.125, 11.54), (3.9, 1.267, 11.71), (4.042, 1.313, 11.54), (4.062, -0.2802, 11.71), (4.226, -0.4442, 11.54), (3.122, 2.614, 11.71), (3.158, 2.843, 11.54), (1.728, 3.882, 11.54), (1.522, 3.777, 11.71), (0.0, 3.119, 11.71), (0.0, 2.97, 11.54), (1.746, -2.403, 11.54), (1.833, -2.523, 11.71), (0.7848, -2.99, 11.71), (0.6175, -2.905, 11.54), (2.572, -1.485, 11.54), (2.601, -1.67, 11.71), (2.824, 0.9177, 11.54), (2.966, 0.9638, 11.71), (3.086, -0.1777, 11.71), (2.954, -0.3104, 11.54), (2.207, 1.987, 11.54), (2.392, 1.958, 11.71), (1.123, 2.88, 11.71), (1.208, 2.713, 11.54), (0.0, 3.396, 1.516), (0.706, -3.322, 1.516), (1.996, -2.747, 1.516), (2.941, -1.698, 1.516), (3.377, -0.355, 1.516), (3.23, 1.049, 1.516), (2.524, 2.272, 1.516), (1.381, 3.102, 1.516), (0.6441, -3.813, 1.491), (2.137, -3.148, 1.491), (3.231, -1.933, 1.491), (3.736, -0.3787, 1.491), (3.565, 1.247, 1.491), (2.748, 2.663, 1.491), (1.426, 3.623, 1.491), (0.0, 3.963, 1.491), (1.728, 3.882, 9.73), (0.0, 4.25, 9.73), (0.8835, -4.157, 9.73), (2.498, -3.438, 9.73), (3.68, -2.125, 9.73), (4.226, -0.4442, 9.73), (4.042, 1.313, 9.73), (3.158, 2.843, 9.73), (0.0, 4.128, 9.396), (0.8583, -4.038, 9.396), (2.426, -3.34, 9.396), (3.575, -2.064, 9.396), (4.105, -0.4315, 9.396), (3.926, 1.276, 9.396), (3.068, 2.762, 9.396), (1.679, 3.771, 9.396), (0.0, 4.128, 9.622), (0.8583, -4.038, 9.622), (2.426, -3.34, 9.622), (3.575, -2.064, 9.622), (4.105, -0.4315, 9.622), (3.926, 1.276, 9.622), (3.068, 2.762, 9.622), (1.679, 3.771, 9.622), (1.728, 3.882, 10.81), (0.0, 2.97, 10.81), (3.68, -2.125, 10.81), (3.158, 2.843, 10.81), (0.6175, -2.905, 10.81), (2.954, -0.3104, 10.81), (2.572, -1.485, 10.81), (2.498, -3.438, 10.81), (1.746, -2.403, 10.81), (2.207, 1.987, 10.81), (4.042, 1.313, 10.81), (0.8835, -4.157, 10.81), (0.0, 4.25, 10.81), (2.824, 0.9177, 10.81), (1.208, 2.713, 10.81), (4.226, -0.4442, 10.81), (2.855, 0.9276, 10.74), (0.0, 3.002, 10.74), (1.6, 3.847, 10.74), (3.556, -2.171, 10.74), (3.164, 2.711, 10.74), (1.118, 2.764, 10.74), (4.153, -0.3333, 10.74), (0.9663, -4.053, 10.74), (2.53, -1.579, 10.74), (2.461, -3.387, 10.74), (2.283, 1.918, 10.74), (0.7199, -2.894, 10.74), (3.982, 1.294, 10.74), (0.0, 4.187, 10.74), (1.764, -2.429, 10.74), (2.974, -0.2095, 10.74), (0.0, -3.851, -0.09623), (0.0, -3.322, 8.056), (0.0, -4.157, 9.288), (0.0, -4.157, 10.67), (0.0, -2.905, 10.67), (0.0, -3.322, 1.516), (0.0, -3.813, 1.491), (0.0, -4.157, 9.73), (0.0, -4.038, 9.396), (0.0, -4.038, 9.622), (1.147, -3.609, -0.09623), (1.169, -3.115, 8.056), (1.463, -3.899, 9.288), (1.463, -3.899, 10.67), (1.023, -2.725, 10.67), (1.463, -3.899, 11.54), (1.499, -3.723, 11.71), (1.161, -2.823, 11.71), (1.023, -2.725, 11.54), (1.341, -3.115, 1.516), (1.18, -3.574, 1.491), (1.463, -3.899, 9.73), (1.421, -3.787, 9.396), (1.421, -3.787, 9.622), (1.023, -2.725, 10.81), (1.463, -3.899, 10.81), (1.095, -2.727, 10.74), (1.503, -3.814, 10.74), (1.341, -3.115, 4.452), (0.706, -3.322, 4.992), (0.0, -3.322, 5.182), (0.8109, -0.7278, 4.992), (0.8109, -0.7278, 1.516), (2.855e-09, -0.7278, 1.516), (2.855e-09, -0.7278, 5.182), (1.343, -0.5215, 1.516), (1.343, -0.5215, 4.452), (-7.829e-10, 0.141, 10.53), (-7.829e-10, 0.141, 14.2), (0.05428, 0.1265, 10.53), (0.05428, 0.1265, 14.2), (0.09401, 0.08673, 10.53), (0.09401, 0.08673, 14.2), (0.1086, 0.03245, 10.53), (0.1086, 0.03245, 14.2), (0.09401, -0.02183, 10.53), (0.09401, -0.02183, 14.2), (0.05428, -0.06157, 10.53), (0.05428, -0.06157, 14.2), (1.561e-08, -0.07611, 10.53), (1.561e-08, -0.07611, 14.2), (-0.05428, -0.06157, 10.53), (-0.05428, -0.06157, 14.2), (-0.09401, -0.02183, 10.53), (-0.09401, -0.02183, 14.2), (-0.1086, 0.03245, 10.53), (-0.1086, 0.03245, 14.2), (-0.09401, 0.08673, 10.53), (-0.09401, 0.08673, 14.2), (-0.05428, 0.1265, 10.53), (-0.05428, 0.1265, 14.2), (2.833e-08, 0.1627, 14.47), (2.833e-08, 0.2581, 14.37), (2.833e-08, 0.293, 14.24), (2.833e-08, 0.1627, 14.02), (0.053, 0.1515, 14.47), (0.09179, 0.2386, 14.37), (0.106, 0.2705, 14.24), (0.09179, 0.2386, 14.11), (0.053, 0.1515, 14.02), (0.09683, 0.1196, 14.47), (0.1677, 0.1835, 14.37), (0.1937, 0.2068, 14.24), (0.1677, 0.1835, 14.11), (0.09683, 0.1196, 14.02), (0.1239, 0.07271, 14.47), (0.2146, 0.1022, 14.37), (0.2478, 0.113, 14.24), (0.2146, 0.1022, 14.11), (0.1239, 0.07271, 14.02), (0.1296, 0.01883, 14.47), (0.2244, 0.008859, 14.37), (0.2592, 0.005209, 14.24), (0.2244, 0.008859, 14.11), (0.1296, 0.01883, 14.02), (0.1128, -0.0327, 14.47), (0.1954, -0.08039, 14.37), (0.2257, -0.09785, 14.24), (0.1954, -0.08039, 14.11), (0.1128, -0.0327, 14.02), (0.07659, -0.07296, 14.47), (0.1327, -0.1501, 14.37), (0.1532, -0.1784, 14.24), (0.1327, -0.1501, 14.11), (0.07659, -0.07296, 14.02), (0.02709, -0.095, 14.47), (0.04692, -0.1883, 14.37), (0.05418, -0.2225, 14.24), (0.04692, -0.1883, 14.11), (0.02709, -0.095, 14.02), (-0.02709, -0.095, 14.47), (-0.04692, -0.1883, 14.37), (-0.05418, -0.2225, 14.24), (-0.04692, -0.1883, 14.11), (-0.02709, -0.095, 14.02), (-0.07659, -0.07296, 14.47), (-0.1327, -0.1501, 14.37), (-0.1532, -0.1784, 14.24), (-0.1327, -0.1501, 14.11), (-0.07659, -0.07296, 14.02), (-0.1128, -0.0327, 14.47), (-0.1954, -0.08039, 14.37), (-0.2257, -0.09785, 14.24), (-0.1954, -0.08039, 14.11), (-0.1128, -0.0327, 14.02), (2.833e-08, 0.03245, 13.98), (-0.1296, 0.01883, 14.47), (-0.2244, 0.008859, 14.37), (-0.2592, 0.005209, 14.24), (-0.2244, 0.008859, 14.11), (-0.1296, 0.01883, 14.02), (-0.1239, 0.07271, 14.47), (-0.2146, 0.1022, 14.37), (-0.2478, 0.113, 14.24), (-0.2146, 0.1022, 14.11), (-0.1239, 0.07271, 14.02), (-0.09683, 0.1196, 14.47), (-0.1677, 0.1835, 14.37), (-0.1937, 0.2068, 14.24), (-0.1677, 0.1835, 14.11), (-0.09683, 0.1196, 14.02), (-0.053, 0.1515, 14.47), (-0.09179, 0.2386, 14.37), (-0.106, 0.2705, 14.24), (-0.09179, 0.2386, 14.11), (-0.053, 0.1515, 14.02), (2.833e-08, 0.03245, 14.5), (1.133e-07, 0.2581, 14.11), (-0.9404, -0.2899, 10.6), (-0.7597, -0.228, 10.74), (-0.9404, 0.3548, 10.6), (-0.7597, 0.2929, 10.74), (0.9404, -0.2899, 10.6), (0.7597, -0.228, 10.74), (0.9404, 0.3548, 10.6), (0.7597, 0.2929, 10.74), (0.848, -0.006619, 13.73), (0.325, -0.006619, 13.58), (0.347, 0.03975, 13.21), (0.3029, 0.03975, 13.96), (0.325, 0.08611, 13.58), (1.3, 0.03975, 14.05), (0.9271, 0.03975, 13.41), (0.7688, 0.03975, 14.04), (0.848, 0.08611, 13.73), (1.635, -0.006619, 13.41), (1.274, 0.08611, 13.74), (1.274, -0.006619, 13.74), (1.249, 0.03975, 13.44), (1.773, 0.03975, 13.19), (1.595, 0.03975, 13.25), (1.675, 0.03975, 13.58), (1.635, 0.08611, 13.41), (0.006776, 0.08611, 13.55), (0.006776, 0.03975, 13.1), (0.006776, 0.03975, 14.0), (0.006776, -0.006619, 13.55), (0.6148, 0.08611, 13.64), (0.711, 0.03975, 13.32), (0.5186, 0.03975, 13.96), (0.6148, -0.006619, 13.64), (0.3415, 0.004972, 13.3), (0.3084, 0.004972, 13.87), (0.3415, 0.07452, 13.3), (0.3084, 0.07452, 13.87), (1.057, 0.08611, 13.79), (1.079, 0.03975, 13.46), (1.035, 0.03975, 14.11), (1.057, -0.006619, 13.79), (0.9073, 0.004972, 13.49), (0.7886, 0.004972, 13.97), (0.9073, 0.07452, 13.49), (0.7886, 0.07452, 13.97), (1.475, 0.08611, 13.61), (1.425, 0.03975, 13.36), (1.525, 0.03975, 13.87), (1.475, -0.006619, 13.61), (1.294, 0.004972, 13.98), (1.294, 0.07452, 13.98), (1.255, 0.07452, 13.51), (1.255, 0.004972, 13.51), (1.739, 0.07452, 13.24), (1.723, 0.03975, 13.18), (1.755, 0.03975, 13.31), (1.739, 0.004973, 13.24), (1.605, 0.004972, 13.29), (1.665, 0.004973, 13.54), (1.605, 0.07452, 13.29), (1.665, 0.07452, 13.54), (0.006776, 0.07452, 13.21), (0.006776, 0.07452, 13.89), (0.006776, 0.004972, 13.21), (0.006776, 0.004972, 13.89), (0.5427, 0.07452, 13.88), (0.6869, 0.07452, 13.39), (0.6869, 0.004972, 13.39), (0.5427, 0.004972, 13.88), (1.041, 0.07452, 14.03), (1.073, 0.07452, 13.54), (1.073, 0.004972, 13.54), (1.041, 0.004972, 14.03), (1.513, 0.07452, 13.81), (1.438, 0.07452, 13.42), (1.438, 0.004972, 13.42), (1.513, 0.004972, 13.81), (1.728, 0.0655, 13.35), (1.696, 0.0655, 13.22), (1.696, 0.01399, 13.22), (1.728, 0.01399, 13.35), (1.243, -0.8244, 1.392), (1.249, -0.8229, 4.151), (1.114, -0.8569, 4.534), (0.8595, -0.9209, 4.847), (0.4608, -1.006, 5.051), (-1.243, -0.8244, 1.392), (-1.249, -0.8229, 4.151), (-1.114, -0.8569, 4.534), (-0.8595, -0.9209, 4.847), (-0.4608, -1.006, 5.051), (4.93e-10, -1.045, 5.121), (1.855, -2.472, 1.392), (1.855, -2.472, 4.201), (1.64, -2.527, 4.811), (1.236, -2.628, 5.308), (0.6746, -2.794, 5.632), (-1.855, -2.472, 1.392), (-1.855, -2.472, 4.201), (-1.64, -2.527, 4.811), (-1.236, -2.628, 5.308), (-0.6746, -2.794, 5.632), (4.93e-10, -2.856, 5.745)], [], [(35, 13, 12, 32), (3, 27, 38, 15), (15, 38, 37, 14), (2, 3, 15, 13), (7, 31, 46, 23), (9, 11, 1, 0), (26, 1, 11, 39), (24, 2, 13, 35), (43, 21, 20, 40), (4, 29, 42, 17), (23, 46, 45, 22), (9, 34, 33, 8), (6, 7, 23, 21), (17, 19, 5, 4), (30, 5, 19, 47), (28, 6, 21, 43), (8, 10, 11, 9), (14, 12, 13, 15), (12, 14, 37, 32), (17, 42, 41, 16), (33, 36, 10, 8), (39, 11, 10, 36), (16, 18, 19, 17), (22, 20, 21, 23), (20, 22, 45, 40), (41, 44, 18, 16), (47, 19, 18, 44), (33, 34, 35, 32), (37, 38, 39, 36), (41, 42, 43, 40), (45, 46, 47, 44), (24, 35, 34, 25), (32, 37, 36, 33), (38, 27, 26, 39), (28, 43, 42, 29), (40, 45, 44, 41), (46, 31, 30, 47), (0, 25, 34, 9), (83, 61, 60, 80), (51, 75, 86, 63), (63, 86, 85, 62), (50, 51, 63, 61), (55, 79, 94, 71), (57, 59, 49, 48), (74, 49, 59, 87), (72, 50, 61, 83), (91, 69, 68, 88), (52, 77, 90, 65), (71, 94, 93, 70), (57, 82, 81, 56), (54, 55, 71, 69), (65, 67, 53, 52), (78, 53, 67, 95), (76, 54, 69, 91), (56, 58, 59, 57), (62, 60, 61, 63), (60, 62, 85, 80), (65, 90, 89, 64), (81, 84, 58, 56), (87, 59, 58, 84), (64, 66, 67, 65), (70, 68, 69, 71), (68, 70, 93, 88), (89, 92, 66, 64), (95, 67, 66, 92), (81, 82, 83, 80), (85, 86, 87, 84), (89, 90, 91, 88), (93, 94, 95, 92), (72, 83, 82, 73), (80, 85, 84, 81), (86, 75, 74, 87), (76, 91, 90, 77), (88, 93, 92, 89), (94, 79, 78, 95), (48, 73, 82, 57), (131, 109, 108, 128), (99, 123, 134, 111), (111, 134, 133, 110), (98, 99, 111, 109), (103, 127, 142, 119), (105, 107, 97, 96), (122, 97, 107, 135), (120, 98, 109, 131), (139, 117, 116, 136), (100, 125, 138, 113), (119, 142, 141, 118), (105, 130, 129, 104), (102, 103, 119, 117), (113, 115, 101, 100), (126, 101, 115, 143), (124, 102, 117, 139), (104, 106, 107, 105), (110, 108, 109, 111), (108, 110, 133, 128), (113, 138, 137, 112), (129, 132, 106, 104), (135, 107, 106, 132), (112, 114, 115, 113), (118, 116, 117, 119), (116, 118, 141, 136), (137, 140, 114, 112), (143, 115, 114, 140), (129, 130, 131, 128), (133, 134, 135, 132), (137, 138, 139, 136), (141, 142, 143, 140), (120, 131, 130, 121), (128, 133, 132, 129), (134, 123, 122, 135), (124, 139, 138, 125), (136, 141, 140, 137), (142, 127, 126, 143), (96, 121, 130, 105), (179, 157, 156, 176), (147, 171, 182, 159), (159, 182, 181, 158), (146, 147, 159, 157), (151, 175, 190, 167), (153, 155, 145, 144), (170, 145, 155, 183), (168, 146, 157, 179), (187, 165, 164, 184), (148, 173, 186, 161), (167, 190, 189, 166), (153, 178, 177, 152), (150, 151, 167, 165), (161, 163, 149, 148), (174, 149, 163, 191), (172, 150, 165, 187), (152, 154, 155, 153), (158, 156, 157, 159), (156, 158, 181, 176), (161, 186, 185, 160), (177, 180, 154, 152), (183, 155, 154, 180), (160, 162, 163, 161), (166, 164, 165, 167), (164, 166, 189, 184), (185, 188, 162, 160), (191, 163, 162, 188), (177, 178, 179, 176), (181, 182, 183, 180), (185, 186, 187, 184), (189, 190, 191, 188), (168, 179, 178, 169), (176, 181, 180, 177), (182, 171, 170, 183), (172, 187, 186, 173), (184, 189, 188, 185), (190, 175, 174, 191), (144, 169, 178, 153), (227, 205, 204, 224), (195, 219, 230, 207), (207, 230, 229, 206), (194, 195, 207, 205), (199, 223, 238, 215), (201, 203, 193, 192), (218, 193, 203, 231), (216, 194, 205, 227), (235, 213, 212, 232), (196, 221, 234, 209), (215, 238, 237, 214), (201, 226, 225, 200), (198, 199, 215, 213), (209, 211, 197, 196), (222, 197, 211, 239), (220, 198, 213, 235), (200, 202, 203, 201), (206, 204, 205, 207), (204, 206, 229, 224), (209, 234, 233, 208), (225, 228, 202, 200), (231, 203, 202, 228), (208, 210, 211, 209), (214, 212, 213, 215), (212, 214, 237, 232), (233, 236, 210, 208), (239, 211, 210, 236), (225, 226, 227, 224), (229, 230, 231, 228), (233, 234, 235, 232), (237, 238, 239, 236), (216, 227, 226, 217), (224, 229, 228, 225), (230, 219, 218, 231), (220, 235, 234, 221), (232, 237, 236, 233), (238, 223, 222, 239), (192, 217, 226, 201), (275, 253, 252, 272), (243, 267, 278, 255), (255, 278, 277, 254), (242, 243, 255, 253), (247, 271, 286, 263), (249, 251, 241, 240), (266, 241, 251, 279), (264, 242, 253, 275), (283, 261, 260, 280), (244, 269, 282, 257), (263, 286, 285, 262), (249, 274, 273, 248), (246, 247, 263, 261), (257, 259, 245, 244), (270, 245, 259, 287), (268, 246, 261, 283), (248, 250, 251, 249), (254, 252, 253, 255), (252, 254, 277, 272), (257, 282, 281, 256), (273, 276, 250, 248), (279, 251, 250, 276), (256, 258, 259, 257), (262, 260, 261, 263), (260, 262, 285, 280), (281, 284, 258, 256), (287, 259, 258, 284), (273, 274, 275, 272), (277, 278, 279, 276), (281, 282, 283, 280), (285, 286, 287, 284), (264, 275, 274, 265), (272, 277, 276, 273), (278, 267, 266, 279), (268, 283, 282, 269), (280, 285, 284, 281), (286, 271, 270, 287), (240, 265, 274, 249), (323, 301, 300, 320), (291, 315, 326, 303), (303, 326, 325, 302), (290, 291, 303, 301), (295, 319, 334, 311), (297, 299, 289, 288), (314, 289, 299, 327), (312, 290, 301, 323), (331, 309, 308, 328), (292, 317, 330, 305), (311, 334, 333, 310), (297, 322, 321, 296), (294, 295, 311, 309), (305, 307, 293, 292), (318, 293, 307, 335), (316, 294, 309, 331), (296, 298, 299, 297), (302, 300, 301, 303), (300, 302, 325, 320), (305, 330, 329, 304), (321, 324, 298, 296), (327, 299, 298, 324), (304, 306, 307, 305), (310, 308, 309, 311), (308, 310, 333, 328), (329, 332, 306, 304), (335, 307, 306, 332), (321, 322, 323, 320), (325, 326, 327, 324), (329, 330, 331, 328), (333, 334, 335, 332), (312, 323, 322, 313), (320, 325, 324, 321), (326, 315, 314, 327), (316, 331, 330, 317), (328, 333, 332, 329), (334, 319, 318, 335), (288, 313, 322, 297), (371, 349, 348, 368), (339, 363, 374, 351), (351, 374, 373, 350), (338, 339, 351, 349), (343, 367, 382, 359), (345, 347, 337, 336), (362, 337, 347, 375), (360, 338, 349, 371), (379, 357, 356, 376), (340, 365, 378, 353), (359, 382, 381, 358), (345, 370, 369, 344), (342, 343, 359, 357), (353, 355, 341, 340), (366, 341, 355, 383), (364, 342, 357, 379), (344, 346, 347, 345), (350, 348, 349, 351), (348, 350, 373, 368), (353, 378, 377, 352), (369, 372, 346, 344), (375, 347, 346, 372), (352, 354, 355, 353), (358, 356, 357, 359), (356, 358, 381, 376), (377, 380, 354, 352), (383, 355, 354, 380), (369, 370, 371, 368), (373, 374, 375, 372), (377, 378, 379, 376), (381, 382, 383, 380), (360, 371, 370, 361), (368, 373, 372, 369), (374, 363, 362, 375), (364, 379, 378, 365), (376, 381, 380, 377), (382, 367, 366, 383), (336, 361, 370, 345), (419, 397, 396, 416), (387, 411, 422, 399), (399, 422, 421, 398), (386, 387, 399, 397), (391, 415, 430, 407), (393, 395, 385, 384), (410, 385, 395, 423), (408, 386, 397, 419), (427, 405, 404, 424), (388, 413, 426, 401), (407, 430, 429, 406), (393, 418, 417, 392), (390, 391, 407, 405), (401, 403, 389, 388), (414, 389, 403, 431), (412, 390, 405, 427), (392, 394, 395, 393), (398, 396, 397, 399), (396, 398, 421, 416), (401, 426, 425, 400), (417, 420, 394, 392), (423, 395, 394, 420), (400, 402, 403, 401), (406, 404, 405, 407), (404, 406, 429, 424), (425, 428, 402, 400), (431, 403, 402, 428), (417, 418, 419, 416), (421, 422, 423, 420), (425, 426, 427, 424), (429, 430, 431, 428), (408, 419, 418, 409), (416, 421, 420, 417), (422, 411, 410, 423), (412, 427, 426, 413), (424, 429, 428, 425), (430, 415, 414, 431), (384, 409, 418, 393), (439, 455, 453, 437), (432, 433, 435, 434), (451, 450, 456, 458), (438, 439, 437, 436), (450, 435, 433, 448), (442, 443, 446, 447), (443, 441, 444, 446), (441, 443, 442, 440), (440, 442, 447, 445), (445, 447, 446, 444), (441, 440, 445, 444), (459, 455, 439, 438), (434, 435, 450, 451), (434, 451, 449, 432), (436, 437, 453, 461), (449, 448, 433, 432), (459, 438, 436, 461), (451, 458, 462, 449), (462, 452, 448, 449), (456, 452, 454, 457), (457, 454, 453, 455), (459, 461, 463, 460), (460, 463, 462, 458), (455, 459, 460, 457), (457, 460, 458, 456), (452, 462, 463, 454), (454, 463, 461, 453), (456, 450, 448, 452), (471, 487, 485, 469), (464, 465, 467, 466), (483, 482, 488, 490), (470, 471, 469, 468), (482, 467, 465, 480), (474, 475, 478, 479), (475, 473, 476, 478), (473, 475, 474, 472), (472, 474, 479, 477), (477, 479, 478, 476), (473, 472, 477, 476), (491, 487, 471, 470), (466, 467, 482, 483), (466, 483, 481, 464), (468, 469, 485, 493), (481, 480, 465, 464), (491, 470, 468, 493), (483, 490, 494, 481), (494, 484, 480, 481), (488, 484, 486, 489), (489, 486, 485, 487), (491, 493, 495, 492), (492, 495, 494, 490), (487, 491, 492, 489), (489, 492, 490, 488), (484, 494, 495, 486), (486, 495, 493, 485), (488, 482, 480, 484), (503, 519, 517, 501), (496, 497, 499, 498), (515, 514, 520, 522), (502, 503, 501, 500), (514, 499, 497, 512), (506, 507, 510, 511), (507, 505, 508, 510), (505, 507, 506, 504), (504, 506, 511, 509), (509, 511, 510, 508), (505, 504, 509, 508), (523, 519, 503, 502), (498, 499, 514, 515), (498, 515, 513, 496), (500, 501, 517, 525), (513, 512, 497, 496), (523, 502, 500, 525), (515, 522, 526, 513), (526, 516, 512, 513), (520, 516, 518, 521), (521, 518, 517, 519), (523, 525, 527, 524), (524, 527, 526, 522), (519, 523, 524, 521), (521, 524, 522, 520), (516, 526, 527, 518), (518, 527, 525, 517), (520, 514, 512, 516), (535, 551, 549, 533), (528, 529, 531, 530), (547, 546, 552, 554), (534, 535, 533, 532), (546, 531, 529, 544), (538, 539, 542, 543), (539, 537, 540, 542), (537, 539, 538, 536), (536, 538, 543, 541), (541, 543, 542, 540), (537, 536, 541, 540), (555, 551, 535, 534), (530, 531, 546, 547), (530, 547, 545, 528), (532, 533, 549, 557), (545, 544, 529, 528), (555, 534, 532, 557), (547, 554, 558, 545), (558, 548, 544, 545), (552, 548, 550, 553), (553, 550, 549, 551), (555, 557, 559, 556), (556, 559, 558, 554), (551, 555, 556, 553), (553, 556, 554, 552), (548, 558, 559, 550), (550, 559, 557, 549), (552, 546, 544, 548), (567, 583, 581, 565), (560, 561, 563, 562), (579, 578, 584, 586), (566, 567, 565, 564), (578, 563, 561, 576), (570, 571, 574, 575), (571, 569, 572, 574), (569, 571, 570, 568), (568, 570, 575, 573), (573, 575, 574, 572), (569, 568, 573, 572), (587, 583, 567, 566), (562, 563, 578, 579), (562, 579, 577, 560), (564, 565, 581, 589), (577, 576, 561, 560), (587, 566, 564, 589), (579, 586, 590, 577), (590, 580, 576, 577), (584, 580, 582, 585), (585, 582, 581, 583), (587, 589, 591, 588), (588, 591, 590, 586), (583, 587, 588, 585), (585, 588, 586, 584), (580, 590, 591, 582), (582, 591, 589, 581), (584, 578, 576, 580), (601, 599, 598, 602), (602, 598, 600, 603), (594, 597, 603, 600), (595, 592, 599, 601), (592, 593, 598, 599), (597, 596, 602, 603), (593, 594, 600, 598), (596, 595, 601, 602), (613, 611, 610, 614), (614, 610, 612, 615), (606, 609, 615, 612), (607, 604, 611, 613), (604, 605, 610, 611), (609, 608, 614, 615), (605, 606, 612, 610), (608, 607, 613, 614), (625, 623, 622, 626), (626, 622, 624, 627), (618, 621, 627, 624), (619, 616, 623, 625), (616, 617, 622, 623), (621, 620, 626, 627), (617, 618, 624, 622), (620, 619, 625, 626), (637, 635, 634, 638), (638, 634, 636, 639), (630, 633, 639, 636), (631, 628, 635, 637), (628, 629, 634, 635), (633, 632, 638, 639), (629, 630, 636, 634), (632, 631, 637, 638), (649, 647, 646, 650), (650, 646, 648, 651), (642, 645, 651, 648), (643, 640, 647, 649), (640, 641, 646, 647), (645, 644, 650, 651), (641, 642, 648, 646), (644, 643, 649, 650), (661, 659, 658, 662), (662, 658, 660, 663), (654, 657, 663, 660), (655, 652, 659, 661), (652, 653, 658, 659), (657, 656, 662, 663), (653, 654, 660, 658), (656, 655, 661, 662), (673, 671, 670, 674), (674, 670, 672, 675), (666, 669, 675, 672), (667, 664, 671, 673), (664, 665, 670, 671), (669, 668, 674, 675), (665, 666, 672, 670), (668, 667, 673, 674), (685, 683, 682, 686), (686, 682, 684, 687), (678, 681, 687, 684), (679, 676, 683, 685), (676, 677, 682, 683), (681, 680, 686, 687), (677, 678, 684, 682), (680, 679, 685, 686), (697, 695, 694, 698), (698, 694, 696, 699), (690, 693, 699, 696), (691, 688, 695, 697), (688, 689, 694, 695), (693, 692, 698, 699), (689, 690, 696, 694), (692, 691, 697, 698), (709, 707, 706, 710), (710, 706, 708, 711), (702, 705, 711, 708), (703, 700, 707, 709), (700, 701, 706, 707), (705, 704, 710, 711), (701, 702, 708, 706), (704, 703, 709, 710), (721, 719, 718, 722), (722, 718, 720, 723), (714, 717, 723, 720), (715, 712, 719, 721), (712, 713, 718, 719), (717, 716, 722, 723), (713, 714, 720, 718), (716, 715, 721, 722), (733, 731, 730, 734), (734, 730, 732, 735), (726, 729, 735, 732), (727, 724, 731, 733), (724, 725, 730, 731), (729, 728, 734, 735), (725, 726, 732, 730), (728, 727, 733, 734), (745, 743, 742, 746), (746, 742, 744, 747), (738, 741, 747, 744), (739, 736, 743, 745), (736, 737, 742, 743), (741, 740, 746, 747), (737, 738, 744, 742), (740, 739, 745, 746), (757, 755, 754, 758), (758, 754, 756, 759), (750, 753, 759, 756), (751, 748, 755, 757), (748, 749, 754, 755), (753, 752, 758, 759), (749, 750, 756, 754), (752, 751, 757, 758), (769, 767, 766, 770), (770, 766, 768, 771), (762, 765, 771, 768), (763, 760, 767, 769), (760, 761, 766, 767), (765, 764, 770, 771), (761, 762, 768, 766), (764, 763, 769, 770), (778, 780, 773, 772), (780, 782, 774, 773), (782, 784, 775, 774), (784, 786, 776, 775), (786, 804, 792, 776), (777, 779, 780, 778), (779, 781, 782, 780), (781, 783, 784, 782), (783, 785, 786, 784), (785, 803, 804, 786), (794, 787, 788, 796), (796, 788, 789, 798), (798, 789, 790, 800), (800, 790, 791, 802), (802, 791, 792, 804), (793, 794, 796, 795), (795, 796, 798, 797), (797, 798, 800, 799), (799, 800, 802, 801), (801, 802, 804, 803), (949, 940, 953, 954), (940, 949, 932, 808, 869), (869, 808, 810, 870), (870, 810, 812, 871), (871, 812, 814, 872), (872, 814, 816, 873), (956, 818, 825, 971), (873, 816, 818, 874), (874, 818, 956, 1027), (1044, 882, 832, 979), (816, 814, 823, 824), (812, 810, 821, 822), (932, 806, 819, 933), (818, 816, 824, 825), (814, 812, 822, 823), (810, 808, 820, 821), (838, 831, 920, 926), (942, 883, 826, 934), (885, 884, 827, 828), (886, 885, 828, 829), (887, 886, 829, 830), (888, 887, 830, 831), (882, 888, 831, 832), (837, 838, 926, 917), (996, 853, 866, 1011), (830, 829, 922, 928), (836, 837, 917, 930), (829, 828, 835, 836), (850, 846, 861, 865), (834, 835, 924, 929), (846, 848, 862, 861), (832, 831, 838, 839), (979, 832, 918, 1096), (828, 827, 925, 919), (826, 833, 927, 923), (831, 830, 928, 920), (829, 836, 930, 922), (839, 987, 1084, 921), (832, 839, 921, 918), (934, 826, 923, 948), (937, 843, 856, 938), (835, 828, 919, 924), (844, 840, 855, 859), (935, 834, 929, 947), (936, 842, 843, 937), (845, 841, 840, 844), (847, 849, 848, 846), (851, 847, 846, 850), (995, 852, 853, 996), (938, 856, 857, 939), (859, 855, 854, 858), (861, 862, 863, 860), (865, 861, 860, 864), (1011, 866, 867, 1012), (852, 867, 866, 853), (856, 843, 842, 857), (858, 845, 844, 859), (862, 848, 849, 863), (864, 851, 850, 865), (881, 874, 1027, 1042), (880, 873, 874, 881), (879, 872, 873, 880), (878, 871, 872, 879), (877, 870, 871, 878), (876, 869, 870, 877), (941, 940, 869, 876), (1105, 1104, 868, 875), (1099, 1105, 875, 805), (931, 941, 876, 807), (807, 876, 877, 809), (809, 877, 878, 811), (811, 878, 879, 813), (813, 879, 880, 815), (815, 880, 881, 817), (817, 881, 1042, 955), (887, 888, 901, 900), (888, 882, 902, 901), (882, 1044, 1059, 902), (1106, 883, 896, 1108), (942, 884, 897, 944), (971, 825, 895, 1051), (895, 894, 901, 902), (894, 893, 900, 901), (893, 892, 899, 900), (892, 891, 898, 899), (891, 890, 897, 898), (943, 889, 896, 944), (1051, 895, 902, 1059), (933, 819, 889, 943), (886, 887, 900, 899), (821, 820, 890, 891), (822, 821, 891, 892), (885, 886, 899, 898), (823, 822, 892, 893), (824, 823, 893, 894), (884, 885, 898, 897), (825, 824, 894, 895), (945, 910, 854, 939), (916, 907, 863, 849), (1079, 903, 852, 995), (905, 912, 847, 851), (915, 1068, 1012, 867), (946, 913, 842, 936), (908, 904, 845, 858), (911, 905, 851, 864), (903, 915, 867, 852), (914, 911, 864, 860), (907, 914, 860, 863), (913, 906, 857, 842), (912, 916, 849, 847), (910, 908, 858, 854), (904, 909, 841, 845), (947, 929, 910, 945), (922, 930, 907, 916), (1096, 918, 903, 1079), (920, 928, 912, 905), (921, 1084, 1068, 915), (948, 923, 913, 946), (924, 919, 904, 908), (926, 920, 905, 911), (918, 921, 915, 903), (917, 926, 911, 914), (930, 917, 914, 907), (923, 927, 906, 913), (928, 922, 916, 912), (929, 924, 908, 910), (919, 925, 909, 904), (819, 1101, 1107, 889), (889, 1107, 1108, 896), (826, 1102, 1103, 833), (883, 1106, 1102, 826), (806, 1100, 1101, 819), (1103, 987, 839, 838, 837, 836, 835, 834, 935, 833), (925, 948, 946, 909), (927, 947, 945, 906), (909, 946, 936, 841), (906, 945, 939, 857), (820, 933, 943, 890), (890, 943, 944, 897), (883, 942, 944, 896), (805, 875, 941, 931), (875, 868, 940, 941), (855, 938, 939, 854), (841, 936, 937, 840), (833, 935, 947, 927), (840, 937, 938, 855), (827, 934, 948, 925), (884, 942, 934, 827), (808, 932, 933, 820), (950, 949, 954, 951), (1132, 1133, 951, 952), (949, 950, 806, 932), (950, 1129, 1100, 806), (952, 951, 954, 953), (1129, 950, 951, 1133), (868, 1104, 1132, 952), (940, 868, 952, 953), (1127, 1135, 1134, 1118), (1118, 1029, 960, 1110, 1127), (1029, 1030, 962, 960), (1030, 1031, 964, 962), (1031, 1032, 966, 964), (1032, 1033, 968, 966), (956, 971, 978, 970), (1033, 1034, 970, 968), (1034, 1027, 956, 970), (1044, 979, 986, 1043), (968, 977, 976, 966), (964, 975, 974, 962), (1110, 1111, 972, 958), (970, 978, 977, 968), (966, 976, 975, 964), (962, 974, 973, 960), (993, 1093, 1087, 985), (1120, 1112, 980, 1045), (1047, 982, 981, 1046), (1048, 983, 982, 1047), (1049, 984, 983, 1048), (1050, 985, 984, 1049), (1043, 986, 985, 1050), (992, 1083, 1093, 993), (996, 1011, 1025, 1010), (984, 1095, 1089, 983), (991, 1098, 1083, 992), (983, 991, 990, 982), (1007, 1024, 1020, 1003), (989, 1097, 1091, 990), (1003, 1020, 1021, 1005), (986, 994, 993, 985), (979, 1096, 1085, 986), (982, 1086, 1092, 981), (980, 1090, 1094, 988), (985, 1087, 1095, 984), (983, 1089, 1098, 991), (994, 1088, 1084, 987), (986, 1085, 1088, 994), (1112, 1126, 1090, 980), (1115, 1116, 1015, 1000), (990, 1091, 1086, 982), (1001, 1018, 1014, 997), (1113, 1125, 1097, 989), (1114, 1115, 1000, 999), (1002, 1001, 997, 998), (1004, 1003, 1005, 1006), (1008, 1007, 1003, 1004), (995, 996, 1010, 1009), (1116, 1117, 1016, 1015), (1018, 1017, 1013, 1014), (1020, 1019, 1022, 1021), (1024, 1023, 1019, 1020), (1011, 1012, 1026, 1025), (1009, 1010, 1025, 1026), (1015, 1016, 999, 1000), (1017, 1018, 1001, 1002), (1021, 1022, 1006, 1005), (1023, 1024, 1007, 1008), (1041, 1042, 1027, 1034), (1040, 1041, 1034, 1033), (1039, 1040, 1033, 1032), (1038, 1039, 1032, 1031), (1037, 1038, 1031, 1030), (1036, 1037, 1030, 1029), (1119, 1036, 1029, 1118), (1105, 1035, 1028, 1104), (1099, 957, 1035, 1105), (1109, 959, 1036, 1119), (959, 961, 1037, 1036), (961, 963, 1038, 1037), (963, 965, 1039, 1038), (965, 967, 1040, 1039), (967, 969, 1041, 1040), (969, 955, 1042, 1041), (1049, 1064, 1065, 1050), (1050, 1065, 1066, 1043), (1043, 1066, 1059, 1044), (1106, 1108, 1060, 1045), (1120, 1122, 1061, 1046), (971, 1051, 1058, 978), (1058, 1066, 1065, 1057), (1057, 1065, 1064, 1056), (1056, 1064, 1063, 1055), (1055, 1063, 1062, 1054), (1054, 1062, 1061, 1053), (1121, 1122, 1060, 1052), (1051, 1059, 1066, 1058), (1111, 1121, 1052, 972), (1048, 1063, 1064, 1049), (974, 1054, 1053, 973), (975, 1055, 1054, 974), (1047, 1062, 1063, 1048), (976, 1056, 1055, 975), (977, 1057, 1056, 976), (1046, 1061, 1062, 1047), (978, 1058, 1057, 977), (1123, 1117, 1013, 1075), (1082, 1006, 1022, 1072), (1079, 995, 1009, 1067), (1070, 1008, 1004, 1077), (1081, 1026, 1012, 1068), (1124, 1114, 999, 1078), (1073, 1017, 1002, 1069), (1076, 1023, 1008, 1070), (1067, 1009, 1026, 1081), (1080, 1019, 1023, 1076), (1072, 1022, 1019, 1080), (1078, 999, 1016, 1071), (1077, 1004, 1006, 1082), (1075, 1013, 1017, 1073), (1069, 1002, 998, 1074), (1125, 1123, 1075, 1097), (1089, 1082, 1072, 1098), (1096, 1079, 1067, 1085), (1087, 1070, 1077, 1095), (1088, 1081, 1068, 1084), (1126, 1124, 1078, 1090), (1091, 1073, 1069, 1086), (1093, 1076, 1070, 1087), (1085, 1067, 1081, 1088), (1083, 1080, 1076, 1093), (1098, 1072, 1080, 1083), (1090, 1078, 1071, 1094), (1095, 1077, 1082, 1089), (1097, 1075, 1073, 1091), (1086, 1069, 1074, 1092), (972, 1052, 1107, 1101), (1052, 1060, 1108, 1107), (980, 988, 1103, 1102), (1045, 980, 1102, 1106), (958, 972, 1101, 1100), (1103, 988, 1113, 989, 990, 991, 992, 993, 994, 987), (1092, 1074, 1124, 1126), (1094, 1071, 1123, 1125), (1074, 998, 1114, 1124), (1071, 1016, 1117, 1123), (973, 1053, 1121, 1111), (1053, 1061, 1122, 1121), (1045, 1060, 1122, 1120), (957, 1109, 1119, 1035), (1035, 1119, 1118, 1028), (1014, 1013, 1117, 1116), (998, 997, 1115, 1114), (988, 1094, 1125, 1113), (997, 1014, 1116, 1115), (981, 1092, 1126, 1112), (1046, 981, 1112, 1120), (960, 973, 1111, 1110), (1128, 1130, 1135, 1127), (1132, 1131, 1130, 1133), (1127, 1110, 958, 1128), (1128, 958, 1100, 1129), (1131, 1134, 1135, 1130), (1129, 1133, 1130, 1128), (1028, 1131, 1132, 1104), (1118, 1134, 1131, 1028), (1136, 1137, 1139, 1138), (1138, 1139, 1141, 1140), (1140, 1141, 1143, 1142), (1142, 1143, 1145, 1144), (1144, 1145, 1147, 1146), (1146, 1147, 1149, 1148), (1148, 1149, 1151, 1150), (1150, 1151, 1153, 1152), (1152, 1153, 1155, 1154), (1154, 1155, 1157, 1156), (1237, 1238, 1240, 1239), (1156, 1157, 1159, 1158), (1158, 1159, 1137, 1136), (1239, 1240, 1244, 1243), (1214, 1163, 1168), (1236, 1162, 1166, 1167), (1161, 1160, 1164, 1165), (1163, 1236, 1167, 1168), (1162, 1161, 1165, 1166), (1160, 1235, 1164), (1165, 1164, 1169, 1170), (1168, 1167, 1172, 1173), (1166, 1165, 1170, 1171), (1164, 1235, 1169), (1214, 1168, 1173), (1167, 1166, 1171, 1172), (1173, 1172, 1177, 1178), (1171, 1170, 1175, 1176), (1169, 1235, 1174), (1214, 1173, 1178), (1172, 1171, 1176, 1177), (1170, 1169, 1174, 1175), (1178, 1177, 1182, 1183), (1176, 1175, 1180, 1181), (1174, 1235, 1179), (1214, 1178, 1183), (1177, 1176, 1181, 1182), (1175, 1174, 1179, 1180), (1183, 1182, 1187, 1188), (1181, 1180, 1185, 1186), (1179, 1235, 1184), (1214, 1183, 1188), (1182, 1181, 1186, 1187), (1180, 1179, 1184, 1185), (1188, 1187, 1192, 1193), (1186, 1185, 1190, 1191), (1184, 1235, 1189), (1214, 1188, 1193), (1187, 1186, 1191, 1192), (1185, 1184, 1189, 1190), (1191, 1190, 1195, 1196), (1189, 1235, 1194), (1214, 1193, 1198), (1192, 1191, 1196, 1197), (1190, 1189, 1194, 1195), (1193, 1192, 1197, 1198), (1194, 1235, 1199), (1214, 1198, 1203), (1197, 1196, 1201, 1202), (1195, 1194, 1199, 1200), (1198, 1197, 1202, 1203), (1196, 1195, 1200, 1201), (1214, 1203, 1208), (1202, 1201, 1206, 1207), (1200, 1199, 1204, 1205), (1203, 1202, 1207, 1208), (1201, 1200, 1205, 1206), (1199, 1235, 1204), (1214, 1208, 1213), (1207, 1206, 1211, 1212), (1205, 1204, 1209, 1210), (1208, 1207, 1212, 1213), (1206, 1205, 1210, 1211), (1204, 1235, 1209), (1214, 1213, 1219), (1212, 1211, 1217, 1218), (1210, 1209, 1215, 1216), (1213, 1212, 1218, 1219), (1211, 1210, 1216, 1217), (1209, 1235, 1215), (1218, 1217, 1222, 1223), (1216, 1215, 1220, 1221), (1219, 1218, 1223, 1224), (1217, 1216, 1221, 1222), (1215, 1235, 1220), (1214, 1219, 1224), (1221, 1220, 1225, 1226), (1224, 1223, 1228, 1229), (1222, 1221, 1226, 1227), (1220, 1235, 1225), (1214, 1224, 1229), (1223, 1222, 1227, 1228), (1229, 1228, 1233, 1234), (1227, 1226, 1231, 1232), (1225, 1235, 1230), (1214, 1229, 1234), (1228, 1227, 1232, 1233), (1226, 1225, 1230, 1231), (1234, 1233, 1236, 1163), (1232, 1231, 1161, 1162), (1230, 1235, 1160), (1214, 1234, 1163), (1233, 1232, 1162, 1236), (1231, 1230, 1160, 1161), (1243, 1244, 1242, 1241), (1241, 1242, 1238, 1237), (1244, 1240, 1238, 1242), (1245, 1279, 1305, 1269), (1245, 1269, 1304, 1278), (1245, 1278, 1308, 1277), (1245, 1277, 1309, 1279), (1246, 1271, 1301, 1265), (1246, 1265, 1300, 1270), (1246, 1270, 1304, 1269), (1246, 1269, 1305, 1271), (1247, 1270, 1300, 1263), (1247, 1263, 1298, 1272), (1247, 1272, 1303, 1267), (1247, 1267, 1304, 1270), (1248, 1273, 1299, 1264), (1248, 1264, 1301, 1271), (1248, 1271, 1305, 1268), (1248, 1268, 1302, 1273), (1249, 1272, 1298, 1262), (1249, 1262, 1299, 1273), (1249, 1273, 1302, 1266), (1249, 1266, 1303, 1272), (1250, 1287, 1306, 1276), (1250, 1276, 1309, 1286), (1250, 1286, 1313, 1284), (1250, 1284, 1310, 1287), (1251, 1278, 1304, 1267), (1251, 1267, 1303, 1280), (1251, 1280, 1307, 1275), (1251, 1275, 1308, 1278), (1252, 1281, 1302, 1268), (1252, 1268, 1305, 1279), (1252, 1279, 1309, 1276), (1252, 1276, 1306, 1281), (1253, 1280, 1303, 1266), (1253, 1266, 1302, 1281), (1253, 1281, 1306, 1274), (1253, 1274, 1307, 1280), (1254, 1295, 1313, 1285), (1254, 1285, 1312, 1294), (1254, 1294, 1316, 1293), (1254, 1293, 1317, 1295), (1255, 1288, 1307, 1274), (1255, 1274, 1306, 1287), (1255, 1287, 1310, 1282), (1255, 1282, 1311, 1288), (1256, 1286, 1309, 1277), (1256, 1277, 1308, 1289), (1256, 1289, 1312, 1285), (1256, 1285, 1313, 1286), (1257, 1289, 1308, 1275), (1257, 1275, 1307, 1288), (1257, 1288, 1311, 1283), (1257, 1283, 1312, 1289), (1258, 1291, 1315, 1290), (1258, 1290, 1314, 1292), (1258, 1292, 1317, 1293), (1258, 1293, 1316, 1291), (1259, 1294, 1312, 1283), (1259, 1283, 1311, 1296), (1259, 1296, 1315, 1291), (1259, 1291, 1316, 1294), (1260, 1297, 1310, 1284), (1260, 1284, 1313, 1295), (1260, 1295, 1317, 1292), (1260, 1292, 1314, 1297), (1261, 1296, 1311, 1282), (1261, 1282, 1310, 1297), (1261, 1297, 1314, 1290), (1261, 1290, 1315, 1296), (772, 773, 1319, 1318), (792, 791, 1327, 1328), (776, 792, 1328, 1322), (789, 788, 1324, 1325), (773, 774, 1320, 1319), (790, 789, 1325, 1326), (774, 775, 1321, 1320), (791, 790, 1326, 1327), (775, 776, 1322, 1321), (788, 787, 1323, 1324), (801, 803, 1339, 1338), (803, 785, 1333, 1339), (799, 801, 1338, 1337), (785, 783, 1332, 1333), (797, 799, 1337, 1336), (783, 781, 1331, 1332), (795, 797, 1336, 1335), (781, 779, 1330, 1331), (793, 795, 1335, 1334), (779, 777, 1329, 1330)])
me_cube_292.polygons.foreach_set('use_smooth', [1, 1, 1, 1, 1, 1, 1, 1, 1, 1, 1, 1, 1, 1, 1, 1, 1, 1, 1, 1, 1, 1, 1, 1, 1, 1, 1, 1, 1, 1, 1, 1, 1, 1, 1, 1, 1, 1, 1, 1, 1, 1, 1, 1, 1, 1, 1, 1, 1, 1, 1, 1, 1, 1, 1, 1, 1, 1, 1, 1, 1, 1, 1, 1, 1, 1, 1, 1, 1, 1, 1, 1, 1, 1, 1, 1, 1, 1, 1, 1, 1, 1, 1, 1, 1, 1, 1, 1, 1, 1, 1, 1, 1, 1, 1, 1, 1, 1, 1, 1, 1, 1, 1, 1, 1, 1, 1, 1, 1, 1, 1, 1, 1, 1, 1, 1, 1, 1, 1, 1, 1, 1, 1, 1, 1, 1, 1, 1, 1, 1, 1, 1, 1, 1, 1, 1, 1, 1, 1, 1, 1, 1, 1, 1, 1, 1, 1, 1, 1, 1, 1, 1, 1, 1, 1, 1, 1, 1, 1, 1, 1, 1, 1, 1, 1, 1, 1, 1, 1, 1, 1, 1, 1, 1, 1, 1, 1, 1, 1, 1, 1, 1, 1, 1, 1, 1, 1, 1, 1, 1, 1, 1, 1, 1, 1, 1, 1, 1, 1, 1, 1, 1, 1, 1, 1, 1, 1, 1, 1, 1, 1, 1, 1, 1, 1, 1, 1, 1, 1, 1, 1, 1, 1, 1, 1, 1, 1, 1, 1, 1, 1, 1, 1, 1, 1, 1, 1, 1, 1, 1, 1, 1, 1, 1, 1, 1, 1, 1, 1, 1, 1, 1, 1, 1, 1, 1, 1, 1, 1, 1, 1, 1, 1, 1, 1, 1, 1, 1, 1, 1, 1, 1, 1, 1, 1, 1, 1, 1, 1, 1, 1, 1, 1, 1, 1, 1, 1, 1, 1, 1, 1, 1, 1, 1, 1, 1, 1, 1, 1, 1, 1, 1, 1, 1, 1, 1, 1, 1, 1, 1, 1, 1, 1, 1, 1, 1, 1, 1, 1, 1, 1, 1, 1, 1, 1, 1, 1, 1, 1, 1, 1, 1, 1, 1, 1, 1, 1, 1, 1, 1, 1, 1, 0, 0, 0, 0, 0, 0, 0, 0, 0, 0, 0, 0, 0, 0, 0, 0, 0, 0, 0, 0, 0, 0, 0, 0, 0, 0, 0, 0, 0, 0, 0, 0, 0, 0, 0, 0, 0, 0, 0, 0, 0, 0, 0, 0, 0, 0, 0, 0, 0, 0, 0, 0, 0, 0, 0, 0, 0, 0, 0, 0, 0, 0, 0, 0, 0, 0, 0, 0, 0, 0, 0, 0, 0, 0, 0, 0, 0, 0, 0, 0, 0, 0, 0, 0, 0, 0, 0, 0, 0, 0, 0, 0, 0, 0, 0, 0, 0, 0, 0, 0, 0, 0, 0, 0, 0, 0, 0, 0, 0, 0, 0, 0, 0, 0, 0, 0, 0, 0, 0, 0, 0, 0, 0, 0, 0, 0, 0, 0, 0, 0, 0, 0, 0, 0, 0, 0, 0, 0, 0, 0, 1, 1, 1, 1, 1, 1, 1, 1, 1, 1, 1, 1, 1, 1, 1, 1, 1, 1, 1, 1, 1, 1, 1, 1, 1, 1, 1, 1, 1, 1, 1, 1, 1, 1, 1, 1, 1, 1, 1, 1, 1, 1, 1, 1, 1, 1, 1, 1, 1, 1, 1, 1, 1, 1, 1, 1, 1, 1, 1, 1, 1, 1, 1, 1, 1, 1, 1, 1, 1, 1, 1, 1, 1, 1, 1, 1, 1, 1, 1, 1, 1, 1, 1, 1, 1, 1, 1, 1, 1, 1, 1, 1, 1, 1, 1, 1, 1, 1, 1, 1, 1, 1, 1, 1, 1, 1, 1, 1, 1, 1, 1, 1, 1, 1, 1, 1, 1, 1, 1, 1, 1, 1, 1, 1, 1, 1, 1, 1, 1, 1, 1, 1, 1, 1, 1, 1, 1, 1, 1, 1, 1, 1, 1, 1, 1, 1, 1, 1, 1, 1, 1, 1, 1, 1, 1, 1, 1, 1, 1, 1, 1, 1, 1, 1, 1, 1, 1, 1, 1, 1, 1, 1, 1, 1, 1, 1, 1, 1, 1, 1, 1, 1, 1, 1, 1, 1, 1, 1, 1, 1, 1, 1, 1, 1, 1, 1, 1, 1, 1, 1, 1, 1, 1, 1, 1, 1, 1, 1, 1, 1, 1, 1, 1, 1, 1, 1, 1, 1, 1, 1, 1, 1, 1, 1, 1, 1, 1, 1, 1, 1, 1, 1, 1, 1, 1, 1, 1, 1, 1, 1, 1, 1, 1, 1, 1, 1, 1, 1, 1, 1, 1, 1, 1, 1, 1, 1, 1, 1, 1, 1, 1, 1, 1, 1, 1, 1, 1, 1, 1, 1, 1, 1, 1, 1, 1, 1, 1, 1, 1, 1, 1, 1, 1, 1, 1, 1, 1, 1, 1, 1, 1, 1, 1, 1, 1, 1, 1, 1, 1, 1, 1, 1, 1, 1, 1, 1, 1, 1, 1, 1, 1, 1, 1, 1, 1, 1, 1, 1, 1, 1, 1, 1, 1, 1, 1, 1, 1, 1, 1, 1, 1, 1, 1, 1, 1, 1, 1, 1, 1, 1, 1, 1, 1, 1, 1, 1, 1, 1, 1, 1, 1, 1, 1, 1, 1, 1, 1, 1, 1, 1, 1, 1, 1, 1, 1, 1, 1, 1, 1, 1, 1, 1, 1, 1, 1, 1, 1, 1, 1, 1, 1, 1, 1, 1, 1, 1, 1, 1, 1, 1, 1, 1, 1, 1, 1, 1, 1, 1, 1, 1, 1, 1, 1, 1, 1, 1, 1, 1, 1, 1, 1, 1, 1, 1, 1, 1, 1, 1, 1, 1, 1, 1, 1, 1, 1, 1, 1, 1, 1, 1, 1, 1, 1, 1, 1, 1, 1, 1, 1, 1, 1, 1, 1, 1, 1, 1, 1, 1, 1, 1, 1, 1, 1, 1, 1, 1, 1, 1, 1, 1, 1, 1, 1, 1, 1, 1, 1, 1, 1, 1, 1, 1, 1, 1, 1, 1, 1, 1, 1, 1, 1, 1, 1, 1, 1, 1, 1, 1, 1, 1, 1, 1, 1, 1, 1, 1, 1, 1, 1, 1, 1, 1, 1, 1, 1, 1, 1, 1, 1, 1, 1, 1, 1, 1, 1, 1, 1, 1, 1, 1, 1, 1, 1, 1, 1, 1, 1, 1, 1, 1, 1, 1, 1, 1, 1, 1, 1, 1, 1, 1, 1, 1, 1, 1, 1, 1, 1, 1, 1, 1, 1, 1, 1, 1, 1, 1, 1, 1, 1, 1, 1, 1, 1, 1, 1, 1, 1, 1, 1, 1, 1, 1, 1, 1, 1, 1, 1, 1, 1, 1, 1, 1, 1, 1, 1, 1, 1, 1, 1, 1, 1, 1, 1, 1, 1, 1, 1, 1, 1, 1, 1, 1, 1, 1, 1, 1, 1, 1, 1, 1, 1, 1, 1, 1, 1, 1, 1, 1, 1, 1, 1, 1, 1, 1, 1, 1, 1, 1, 1, 1, 1, 1, 1, 1, 1, 1, 1, 1, 1, 1, 1, 1, 1, 1, 1, 1, 1, 1, 1])
me_cube_292.polygons.foreach_set('material_index', [0, 0, 0, 0, 0, 0, 0, 0, 0, 0, 0, 0, 0, 0, 0, 0, 0, 0, 0, 0, 0, 0, 0, 0, 0, 0, 0, 0, 0, 0, 0, 0, 0, 0, 0, 0, 0, 0, 0, 0, 0, 0, 0, 0, 0, 0, 0, 0, 0, 0, 0, 0, 0, 0, 0, 0, 0, 0, 0, 0, 0, 0, 0, 0, 0, 0, 0, 0, 0, 0, 0, 0, 0, 0, 0, 0, 0, 0, 0, 0, 0, 0, 0, 0, 0, 0, 0, 0, 0, 0, 0, 0, 0, 0, 0, 0, 0, 0, 0, 0, 0, 0, 0, 0, 0, 0, 0, 0, 0, 0, 0, 0, 0, 0, 0, 0, 0, 0, 0, 0, 0, 0, 0, 0, 0, 0, 0, 0, 0, 0, 0, 0, 0, 0, 0, 0, 0, 0, 0, 0, 0, 0, 0, 0, 0, 0, 0, 0, 0, 0, 0, 0, 0, 0, 0, 0, 0, 0, 0, 0, 0, 0, 0, 0, 0, 0, 0, 0, 0, 0, 0, 0, 0, 0, 0, 0, 0, 0, 0, 0, 0, 0, 0, 0, 0, 0, 0, 0, 0, 0, 0, 0, 0, 0, 0, 0, 0, 0, 0, 0, 0, 0, 0, 0, 0, 0, 0, 0, 0, 0, 0, 0, 0, 0, 0, 0, 0, 0, 0, 0, 0, 0, 0, 0, 0, 0, 0, 0, 0, 0, 0, 0, 0, 0, 0, 0, 0, 0, 0, 0, 0, 0, 0, 0, 0, 0, 0, 0, 0, 0, 0, 0, 0, 0, 0, 0, 0, 0, 0, 0, 0, 0, 0, 0, 0, 0, 0, 0, 0, 0, 0, 0, 0, 0, 0, 0, 0, 0, 0, 0, 0, 0, 0, 0, 0, 0, 0, 0, 0, 0, 0, 0, 0, 0, 0, 0, 0, 0, 0, 0, 0, 0, 0, 0, 0, 0, 0, 0, 0, 0, 0, 0, 0, 0, 0, 0, 0, 0, 0, 0, 0, 0, 0, 0, 0, 0, 0, 0, 0, 0, 0, 0, 0, 0, 0, 0, 0, 0, 0, 0, 0, 0, 1, 1, 1, 1, 1, 2, 2, 2, 2, 2, 2, 1, 1, 1, 1, 1, 1, 1, 1, 1, 1, 1, 1, 1, 1, 1, 1, 1, 1, 1, 1, 1, 1, 2, 2, 2, 2, 2, 2, 1, 1, 1, 1, 1, 1, 1, 1, 1, 1, 1, 1, 1, 1, 1, 1, 1, 1, 1, 1, 1, 1, 2, 2, 2, 2, 2, 2, 1, 1, 1, 1, 1, 1, 1, 1, 1, 1, 1, 1, 1, 1, 1, 1, 1, 1, 1, 1, 1, 1, 2, 2, 2, 2, 2, 2, 1, 1, 1, 1, 1, 1, 1, 1, 1, 1, 1, 1, 1, 1, 1, 1, 1, 1, 1, 1, 1, 1, 2, 2, 2, 2, 2, 2, 1, 1, 1, 1, 1, 1, 1, 1, 1, 1, 1, 1, 1, 1, 1, 1, 1, 0, 0, 0, 0, 0, 0, 0, 0, 0, 0, 0, 0, 0, 0, 0, 0, 0, 0, 0, 0, 0, 0, 0, 0, 0, 0, 0, 0, 0, 0, 0, 0, 0, 0, 0, 0, 0, 0, 0, 0, 0, 0, 0, 0, 0, 0, 0, 0, 0, 0, 0, 0, 0, 0, 0, 0, 0, 0, 0, 0, 0, 0, 0, 0, 0, 0, 0, 0, 0, 0, 0, 0, 0, 0, 0, 0, 0, 0, 0, 0, 0, 0, 0, 0, 0, 0, 0, 0, 0, 0, 0, 0, 0, 0, 0, 0, 0, 0, 0, 0, 0, 0, 0, 0, 0, 0, 0, 0, 0, 0, 0, 0, 0, 0, 0, 0, 0, 0, 0, 0, 0, 0, 0, 0, 0, 0, 0, 0, 0, 0, 0, 0, 0, 0, 0, 0, 0, 0, 0, 0, 4, 3, 3, 3, 3, 3, 3, 3, 3, 3, 3, 3, 3, 3, 3, 3, 3, 3, 3, 3, 3, 3, 3, 3, 0, 3, 3, 3, 0, 3, 0, 3, 3, 3, 3, 3, 3, 3, 3, 3, 0, 3, 0, 3, 0, 0, 0, 0, 0, 0, 0, 0, 0, 0, 0, 0, 0, 0, 0, 0, 0, 0, 0, 0, 0, 0, 0, 0, 0, 0, 0, 0, 0, 0, 0, 3, 3, 3, 3, 3, 3, 3, 3, 3, 3, 3, 3, 3, 3, 3, 3, 3, 3, 3, 3, 3, 3, 0, 0, 0, 0, 0, 0, 0, 0, 0, 0, 0, 0, 0, 0, 0, 0, 0, 0, 0, 0, 0, 0, 0, 0, 0, 0, 0, 0, 0, 0, 3, 3, 3, 3, 3, 3, 0, 0, 0, 0, 3, 3, 3, 0, 0, 0, 0, 3, 0, 3, 3, 3, 4, 4, 3, 3, 4, 4, 4, 4, 4, 3, 3, 3, 3, 3, 3, 3, 3, 3, 3, 3, 3, 3, 3, 3, 3, 3, 3, 3, 3, 3, 3, 3, 0, 3, 3, 3, 0, 3, 0, 3, 3, 3, 3, 3, 3, 3, 3, 3, 0, 3, 0, 3, 0, 0, 0, 0, 0, 0, 0, 0, 0, 0, 0, 0, 0, 0, 0, 0, 0, 0, 0, 0, 0, 0, 0, 0, 0, 0, 0, 0, 0, 0, 0, 3, 3, 3, 3, 3, 3, 3, 3, 3, 3, 3, 3, 3, 3, 3, 3, 3, 3, 3, 3, 3, 3, 0, 0, 0, 0, 0, 0, 0, 0, 0, 0, 0, 0, 0, 0, 0, 0, 0, 0, 0, 0, 0, 0, 0, 0, 0, 0, 0, 0, 0, 0, 3, 3, 3, 3, 3, 3, 0, 0, 0, 0, 3, 3, 3, 0, 0, 0, 0, 3, 0, 3, 3, 3, 4, 4, 3, 3, 4, 4, 4, 4, 5, 5, 5, 5, 5, 5, 5, 5, 5, 5, 5, 5, 5, 5, 5, 5, 5, 5, 5, 5, 5, 5, 5, 5, 5, 5, 5, 5, 5, 5, 5, 5, 5, 5, 5, 5, 5, 5, 5, 5, 5, 5, 5, 5, 5, 5, 5, 5, 5, 5, 5, 5, 5, 5, 5, 5, 5, 5, 5, 5, 5, 5, 5, 5, 5, 5, 5, 5, 5, 5, 5, 5, 5, 5, 5, 5, 5, 5, 5, 5, 5, 5, 5, 5, 5, 5, 5, 5, 5, 5, 5, 5, 5, 5, 5, 5, 5, 5, 5, 5, 5, 5, 5, 5, 5, 5, 5, 6, 6, 6, 6, 6, 6, 6, 6, 6, 6, 6, 6, 6, 6, 6, 6, 6, 6, 6, 6, 6, 6, 6, 6, 6, 6, 6, 6, 6, 6, 6, 6, 6, 6, 6, 6, 6, 6, 6, 6, 6, 6, 6, 6, 6, 6, 6, 6, 6, 6, 6, 6, 6, 6, 6, 6, 6, 6, 6, 6, 6, 6, 6, 6, 6, 6, 6, 6, 0, 0, 0, 0, 0, 0, 0, 0, 0, 0, 0, 0, 0, 0, 0, 0, 0, 0, 0, 0])
me_cube_292.materials.append(mat_tower_dark)
me_cube_292.materials.append(mat_wood)
me_cube_292.materials.append(mat_wood_light)
me_cube_292.materials.append(mat_tower)
me_cube_292.materials.append(mat_black)
me_cube_292.materials.append(mat_metal)
me_cube_292.materials.append(mat_flag)
me_cube_292.use_remesh_preserve_volume = False
me_cube_292.use_remesh_preserve_attributes = False
me_cube_292.use_mirror_vertex_groups = False
me_cube_292.update()
me_cylinder_003 = bpy.data.meshes.new('Cylinder.003')
me_cylinder_003.from_pydata([(-0.6029, -0.09783, -1.311), (-0.005406, 0.03067, -1.311), (-0.005406, 0.03067, 1.333), (-0.6029, -0.09783, 2.061), (-1.219, -0.1239, -1.311), (-0.6385, -0.06837, -1.311), (-0.6385, -0.06837, 2.106), (-1.219, -0.1239, 2.269), (-0.03408, -0.07154, 1.11), (-0.03019, -0.08316, 0.5271), (-0.6502, -0.2107, 0.5255), (-0.6541, -0.1991, 1.109), (-0.1977, -0.1428, -1.356), (-0.2201, -0.01551, -1.311), (-0.1977, -0.1428, 1.689), (-0.2201, -0.01551, 1.733), (-0.02333, -0.1117, 1.113), (-0.006158, -0.1755, 1.054), (-0.003124, -0.1845, 0.599), (-0.01944, -0.1233, 0.5301), (-0.6231, -0.3121, 0.5975), (-0.6394, -0.2508, 0.5285), (-0.6433, -0.2392, 1.112), (-0.6262, -0.303, 1.052), (-1.883, -0.09783, -1.311), (-2.481, 0.03067, -1.311), (-2.481, 0.03067, 1.333), (-1.883, -0.09783, 2.061), (-1.267, -0.1239, -1.311), (-1.848, -0.06837, -1.311), (-1.848, -0.06837, 2.106), (-1.267, -0.1239, 2.269), (-2.459, -0.07018, 1.11), (-2.463, -0.0818, 0.5271), (-1.836, -0.2107, 0.5255), (-1.832, -0.1991, 1.109), (-1.243, -0.2584, 0.5254), (-1.243, -0.2468, 1.107), (-2.289, -0.1428, -1.356), (-2.266, -0.01551, -1.311), (-2.289, -0.1428, 1.689), (-2.266, -0.01551, 1.733), (-2.469, -0.1103, 1.113), (-2.487, -0.1741, 1.054), (-2.49, -0.1832, 0.5991), (-2.473, -0.1219, 0.5301), (-1.863, -0.3121, 0.5975), (-1.847, -0.2508, 0.5285), (-1.843, -0.2392, 1.112), (-1.86, -0.303, 1.052), (-1.243, -0.2972, 0.5277), (-1.243, -0.3598, 0.5958), (-1.243, -0.3508, 1.049), (-1.243, -0.2856, 1.109), (-0.5149, -0.2111, -1.356), (-0.5921, -0.1592, -1.333), (0.005407, -0.03067, -1.333), (-0.04847, -0.1108, -1.356), (-0.04847, -0.1108, 1.411), (0.005407, -0.03067, 1.311), (-0.5921, -0.1592, 2.04), (-0.5149, -0.2111, 1.961), (-1.145, -0.2466, -1.356), (-1.216, -0.1861, -1.333), (-0.6349, -0.1306, -1.333), (-0.6978, -0.2038, -1.356), (-0.6978, -0.2038, 2.08), (-0.6349, -0.1306, 2.084), (-1.216, -0.1861, 2.248), (-1.145, -0.2466, 2.206), (-1.894, -0.1592, -1.333), (-1.971, -0.2111, -1.356), (-2.438, -0.1108, -1.356), (-2.492, -0.03067, -1.333), (-2.492, -0.03067, 1.311), (-2.438, -0.1108, 1.411), (-1.971, -0.2111, 1.961), (-1.894, -0.1592, 2.04), (-1.27, -0.1861, -1.333), (-1.341, -0.2466, -1.356), (-1.788, -0.2038, -1.356), (-1.851, -0.1306, -1.333), (-1.851, -0.1306, 2.084), (-1.788, -0.2038, 2.08), (-1.341, -0.2466, 2.206), (-1.27, -0.1861, 2.248), (-0.8708, -0.3882, 0.5003), (-0.8913, -0.347, 0.5003), (-0.9357, -0.3384, 0.5003), (-0.969, -0.3668, 0.5003), (-0.969, -0.4097, 0.5003), (-0.9357, -0.438, 0.5003), (-0.8913, -0.4294, 0.5003), (-0.9206, -0.3882, 0.3142), (-0.9384, -0.347, 0.3244), (-0.9769, -0.3384, 0.3466), (-1.006, -0.3668, 0.3633), (-1.006, -0.4097, 0.3633), (-0.9769, -0.438, 0.3466), (-0.9384, -0.4294, 0.3244), (-1.057, -0.3882, 0.1779), (-1.067, -0.347, 0.1957), (-1.089, -0.3384, 0.2341), (-1.106, -0.3668, 0.263), (-1.106, -0.4097, 0.263), (-1.089, -0.438, 0.2341), (-1.067, -0.4294, 0.1957), (-1.243, -0.3882, 0.128), (-1.243, -0.347, 0.1485), (-1.243, -0.3384, 0.1929), (-1.243, -0.3668, 0.2263), (-1.243, -0.4097, 0.2263), (-1.243, -0.438, 0.1929), (-1.243, -0.4294, 0.1485), (-1.429, -0.3882, 0.1779), (-1.419, -0.347, 0.1957), (-1.397, -0.3384, 0.2341), (-1.38, -0.3668, 0.263), (-1.38, -0.4097, 0.263), (-1.397, -0.438, 0.2341), (-1.419, -0.4294, 0.1957), (-1.566, -0.3882, 0.3142), (-1.548, -0.347, 0.3244), (-1.509, -0.3384, 0.3466), (-1.48, -0.3668, 0.3633), (-1.48, -0.4097, 0.3633), (-1.509, -0.438, 0.3466), (-1.548, -0.4294, 0.3244), (-1.615, -0.3882, 0.5003), (-1.595, -0.347, 0.5003), (-1.55, -0.3384, 0.5003), (-1.517, -0.3668, 0.5003), (-1.517, -0.4097, 0.5003), (-1.55, -0.438, 0.5003), (-1.595, -0.4294, 0.5003), (-1.566, -0.3882, 0.6865), (-1.548, -0.347, 0.6762), (-1.509, -0.3384, 0.654), (-1.48, -0.3668, 0.6374), (-1.48, -0.4097, 0.6374), (-1.509, -0.438, 0.654), (-1.548, -0.4294, 0.6762), (-1.429, -0.3882, 0.8228), (-1.419, -0.347, 0.805), (-1.397, -0.3384, 0.7666), (-1.38, -0.3668, 0.7377), (-1.38, -0.4097, 0.7377), (-1.397, -0.438, 0.7666), (-1.419, -0.4294, 0.805), (-1.243, -0.3882, 0.8727), (-1.243, -0.347, 0.8521), (-1.243, -0.3384, 0.8077), (-1.243, -0.3668, 0.7744), (-1.243, -0.4097, 0.7744), (-1.243, -0.438, 0.8077), (-1.243, -0.4294, 0.8521), (-1.057, -0.3882, 0.8228), (-1.067, -0.347, 0.805), (-1.089, -0.3384, 0.7666), (-1.106, -0.3668, 0.7377), (-1.106, -0.4097, 0.7377), (-1.089, -0.438, 0.7666), (-1.067, -0.4294, 0.805), (-0.9206, -0.3882, 0.6865), (-0.9384, -0.347, 0.6762), (-0.9769, -0.3384, 0.654), (-1.006, -0.3668, 0.6374), (-1.006, -0.4097, 0.6374), (-0.9769, -0.438, 0.654), (-0.9384, -0.4294, 0.6762), (-1.243, -0.3278, 0.9247), (-1.243, -0.2837, 0.8805), (-1.243, -0.2675, 0.8202), (-1.243, -0.3278, 0.7156), (-1.219, -0.3331, 0.9247), (-1.201, -0.2927, 0.8805), (-1.194, -0.2779, 0.8202), (-1.201, -0.2927, 0.7598), (-1.219, -0.3331, 0.7156), (-1.198, -0.3478, 0.9247), (-1.165, -0.3183, 0.8805), (-1.153, -0.3074, 0.8202), (-1.165, -0.3183, 0.7598), (-1.198, -0.3478, 0.7156), (-1.186, -0.3696, 0.9247), (-1.144, -0.3559, 0.8805), (-1.128, -0.3509, 0.8202), (-1.144, -0.3559, 0.7598), (-1.186, -0.3696, 0.7156), (-1.183, -0.3945, 0.9247), (-1.139, -0.3991, 0.8805), (-1.123, -0.4008, 0.8202), (-1.139, -0.3991, 0.7598), (-1.183, -0.3945, 0.7156), (-1.191, -0.4184, 0.9247), (-1.153, -0.4405, 0.8805), (-1.139, -0.4486, 0.8202), (-1.153, -0.4405, 0.7598), (-1.191, -0.4184, 0.7156), (-1.208, -0.437, 0.9247), (-1.182, -0.4728, 0.8805), (-1.172, -0.4859, 0.8202), (-1.182, -0.4728, 0.7598), (-1.208, -0.437, 0.7156), (-1.231, -0.4473, 0.9247), (-1.221, -0.4905, 0.8805), (-1.218, -0.5063, 0.8202), (-1.221, -0.4905, 0.7598), (-1.231, -0.4473, 0.7156), (-1.256, -0.4473, 0.9247), (-1.265, -0.4905, 0.8805), (-1.268, -0.5063, 0.8202), (-1.265, -0.4905, 0.7598), (-1.256, -0.4473, 0.7156), (-1.279, -0.437, 0.9247), (-1.305, -0.4728, 0.8805), (-1.314, -0.4859, 0.8202), (-1.305, -0.4728, 0.7598), (-1.279, -0.437, 0.7156), (-1.295, -0.4184, 0.9247), (-1.334, -0.4405, 0.8805), (-1.348, -0.4486, 0.8202), (-1.334, -0.4405, 0.7598), (-1.295, -0.4184, 0.7156), (-1.243, -0.3882, 0.6995), (-1.303, -0.3945, 0.9247), (-1.347, -0.3991, 0.8805), (-1.363, -0.4008, 0.8202), (-1.347, -0.3991, 0.7598), (-1.303, -0.3945, 0.7156), (-1.301, -0.3696, 0.9247), (-1.343, -0.3559, 0.8805), (-1.358, -0.3509, 0.8202), (-1.343, -0.3559, 0.7598), (-1.301, -0.3696, 0.7156), (-1.288, -0.3478, 0.9247), (-1.321, -0.3183, 0.8805), (-1.333, -0.3074, 0.8202), (-1.321, -0.3183, 0.7598), (-1.288, -0.3478, 0.7156), (-1.268, -0.3331, 0.9247), (-1.286, -0.2927, 0.8805), (-1.292, -0.2779, 0.8202), (-1.286, -0.2927, 0.7598), (-1.268, -0.3331, 0.7156), (-1.243, -0.3882, 0.9409), (-1.243, -0.2837, 0.7598), (-0.8059, -0.3604, 0.9752), (-0.7383, -0.3604, 0.8202), (-0.8059, -0.3604, 0.6652), (-1.68, -0.3604, 0.9752), (-1.748, -0.3604, 0.8202), (-1.68, -0.3604, 0.6652), (-0.7524, -0.2584, 1.021), (-0.6765, -0.2584, 0.8202), (-0.7524, -0.2584, 0.6193), (-1.734, -0.2584, 1.021), (-1.81, -0.2584, 0.8202), (-1.734, -0.2584, 0.6193)], [], [(14, 58, 59, 2, 15), (60, 61, 14, 15, 3), (54, 12, 14, 61), (12, 13, 1, 56, 57), (12, 57, 58, 14), (13, 0, 3, 15), (4, 63, 68, 7), (70, 71, 38, 39, 24), (64, 5, 6, 67), (62, 63, 4, 5, 64, 65), (68, 69, 66, 67, 6, 7), (5, 4, 7, 6), (16, 8, 11, 22), (22, 11, 37, 53), (16, 17, 18, 19, 9, 8), (20, 23, 52, 51), (8, 9, 10, 11), (9, 19, 21, 10), (11, 10, 36, 37), (10, 21, 50, 36), (1, 13, 15, 2), (56, 1, 2, 59), (62, 65, 66, 69), (0, 55, 60, 3), (16, 22, 23, 17), (21, 19, 18, 20), (20, 51, 50, 21), (52, 23, 22, 53), (18, 17, 23, 20), (40, 41, 26, 74, 75), (76, 77, 27, 41, 40), (71, 76, 40, 38), (38, 72, 73, 25, 39), (38, 40, 75, 72), (39, 41, 27, 24), (28, 31, 85, 78), (81, 82, 30, 29), (78, 79, 80, 81, 29, 28), (84, 85, 31, 30, 82, 83), (29, 30, 31, 28), (42, 48, 35, 32), (48, 53, 37, 35), (42, 32, 33, 45, 44, 43), (46, 51, 52, 49), (32, 35, 34, 33), (33, 34, 47, 45), (35, 37, 36, 34), (34, 36, 50, 47), (25, 26, 41, 39), (73, 74, 26, 25), (79, 84, 83, 80), (24, 27, 77, 70), (42, 43, 49, 48), (47, 46, 44, 45), (46, 47, 50, 51), (52, 53, 48, 49), (44, 46, 49, 43), (54, 61, 60, 55), (56, 59, 58, 57), (62, 69, 68, 63), (64, 67, 66, 65), (70, 77, 76, 71), (72, 75, 74, 73), (78, 85, 84, 79), (80, 83, 82, 81), (54, 55, 0, 13, 12), (86, 93, 94, 87), (87, 94, 95, 88), (88, 95, 96, 89), (89, 96, 97, 90), (90, 97, 98, 91), (91, 98, 99, 92), (92, 99, 93, 86), (93, 100, 101, 94), (94, 101, 102, 95), (95, 102, 103, 96), (96, 103, 104, 97), (97, 104, 105, 98), (98, 105, 106, 99), (99, 106, 100, 93), (100, 107, 108, 101), (101, 108, 109, 102), (102, 109, 110, 103), (103, 110, 111, 104), (104, 111, 112, 105), (105, 112, 113, 106), (106, 113, 107, 100), (107, 114, 115, 108), (108, 115, 116, 109), (109, 116, 117, 110), (110, 117, 118, 111), (111, 118, 119, 112), (112, 119, 120, 113), (113, 120, 114, 107), (114, 121, 122, 115), (115, 122, 123, 116), (116, 123, 124, 117), (117, 124, 125, 118), (118, 125, 126, 119), (119, 126, 127, 120), (120, 127, 121, 114), (121, 128, 129, 122), (122, 129, 130, 123), (123, 130, 131, 124), (124, 131, 132, 125), (125, 132, 133, 126), (126, 133, 134, 127), (127, 134, 128, 121), (128, 135, 136, 129), (129, 136, 137, 130), (130, 137, 138, 131), (131, 138, 139, 132), (132, 139, 140, 133), (133, 140, 141, 134), (134, 141, 135, 128), (135, 142, 143, 136), (136, 143, 144, 137), (137, 144, 145, 138), (138, 145, 146, 139), (139, 146, 147, 140), (140, 147, 148, 141), (141, 148, 142, 135), (142, 149, 150, 143), (143, 150, 151, 144), (144, 151, 152, 145), (145, 152, 153, 146), (146, 153, 154, 147), (147, 154, 155, 148), (148, 155, 149, 142), (149, 156, 157, 150), (150, 157, 158, 151), (151, 158, 159, 152), (152, 159, 160, 153), (153, 160, 161, 154), (154, 161, 162, 155), (155, 162, 156, 149), (156, 163, 164, 157), (157, 164, 165, 158), (158, 165, 166, 159), (159, 166, 167, 160), (160, 167, 168, 161), (161, 168, 169, 162), (162, 169, 163, 156), (163, 86, 87, 164), (164, 87, 88, 165), (165, 88, 89, 166), (166, 89, 90, 167), (167, 90, 91, 168), (168, 91, 92, 169), (169, 92, 86, 163), (224, 173, 178), (246, 172, 176, 177), (171, 170, 174, 175), (173, 246, 177, 178), (172, 171, 175, 176), (170, 245, 174), (175, 174, 179, 180), (178, 177, 182, 183), (176, 175, 180, 181), (174, 245, 179), (224, 178, 183), (177, 176, 181, 182), (183, 182, 187, 188), (181, 180, 185, 186), (179, 245, 184), (224, 183, 188), (182, 181, 186, 187), (180, 179, 184, 185), (188, 187, 192, 193), (186, 185, 190, 191), (184, 245, 189), (224, 188, 193), (187, 186, 191, 192), (185, 184, 189, 190), (193, 192, 197, 198), (191, 190, 195, 196), (189, 245, 194), (224, 193, 198), (192, 191, 196, 197), (190, 189, 194, 195), (198, 197, 202, 203), (196, 195, 200, 201), (194, 245, 199), (224, 198, 203), (197, 196, 201, 202), (195, 194, 199, 200), (201, 200, 205, 206), (199, 245, 204), (224, 203, 208), (202, 201, 206, 207), (200, 199, 204, 205), (203, 202, 207, 208), (204, 245, 209), (224, 208, 213), (207, 206, 211, 212), (205, 204, 209, 210), (208, 207, 212, 213), (206, 205, 210, 211), (224, 213, 218), (212, 211, 216, 217), (210, 209, 214, 215), (213, 212, 217, 218), (211, 210, 215, 216), (209, 245, 214), (224, 218, 223), (217, 216, 221, 222), (215, 214, 219, 220), (218, 217, 222, 223), (216, 215, 220, 221), (214, 245, 219), (224, 223, 229), (222, 221, 227, 228), (220, 219, 225, 226), (223, 222, 228, 229), (221, 220, 226, 227), (219, 245, 225), (228, 227, 232, 233), (226, 225, 230, 231), (229, 228, 233, 234), (227, 226, 231, 232), (225, 245, 230), (224, 229, 234), (231, 230, 235, 236), (234, 233, 238, 239), (232, 231, 236, 237), (230, 245, 235), (224, 234, 239), (233, 232, 237, 238), (239, 238, 243, 244), (237, 236, 241, 242), (235, 245, 240), (224, 239, 244), (238, 237, 242, 243), (236, 235, 240, 241), (244, 243, 246, 173), (242, 241, 171, 172), (240, 245, 170), (224, 244, 173), (243, 242, 172, 246), (241, 240, 170, 171), (249, 248, 251, 252), (248, 247, 250, 251), (247, 253, 256, 250), (252, 258, 255, 249), (250, 256, 257, 251), (248, 254, 253, 247), (251, 257, 258, 252), (249, 255, 254, 248)])
me_cylinder_003.polygons.foreach_set('use_smooth', [True] * 248)
me_cylinder_003.polygons.foreach_set('material_index', [1, 1, 1, 1, 1, 1, 1, 1, 1, 1, 1, 1, 2, 2, 2, 2, 2, 2, 2, 2, 1, 1, 1, 1, 2, 2, 2, 2, 2, 1, 1, 1, 1, 1, 1, 1, 1, 1, 1, 1, 2, 2, 2, 2, 2, 2, 2, 2, 1, 1, 1, 1, 2, 2, 2, 2, 2, 1, 1, 1, 1, 1, 1, 1, 1, 1, 0, 0, 0, 0, 0, 0, 0, 0, 0, 0, 0, 0, 0, 0, 0, 0, 0, 0, 0, 0, 0, 0, 0, 0, 0, 0, 0, 0, 0, 0, 0, 0, 0, 0, 0, 0, 0, 0, 0, 0, 0, 0, 0, 0, 0, 0, 0, 0, 0, 0, 0, 0, 0, 0, 0, 0, 0, 0, 0, 0, 0, 0, 0, 0, 0, 0, 0, 0, 0, 0, 0, 0, 0, 0, 0, 0, 0, 0, 0, 0, 0, 0, 0, 0, 0, 0, 0, 0, 0, 0, 0, 0, 0, 0, 0, 0, 0, 0, 0, 0, 0, 0, 0, 0, 0, 0, 0, 0, 0, 0, 0, 0, 0, 0, 0, 0, 0, 0, 0, 0, 0, 0, 0, 0, 0, 0, 0, 0, 0, 0, 0, 0, 0, 0, 0, 0, 0, 0, 0, 0, 0, 0, 0, 0, 0, 0, 0, 0, 0, 0, 0, 0, 0, 0, 0, 0, 0, 0, 0, 0, 0, 0, 0, 0, 0, 0, 0, 0, 0, 0, 0, 0, 0, 0, 0, 0, 0, 0, 0, 0, 0, 0])
me_cylinder_003.materials.append(mat_tower_dark)
me_cylinder_003.materials.append(mat_wood)
me_cylinder_003.materials.append(mat_wood_light)
me_cylinder_003.use_remesh_preserve_volume = False
me_cylinder_003.use_remesh_preserve_attributes = False
me_cylinder_003.use_mirror_vertex_groups = False
me_cylinder_003.update()

# ---- objects
ob_tower = bpy.data.objects.new('Tower', me_cube_292)
ob_tower_door = bpy.data.objects.new('Tower_Door', me_cylinder_003)

# ---- transforms, parenting, visibility, modifiers, constraints
ob_tower.location = (0.0, 0.0, 0.0)
ob_tower.lineart.crease_threshold = 0.0
_m = ob_tower.modifiers.new('Auto Smooth', 'NODES')
_m.node_group = ng_auto_smooth
_gi = [s.identifier for s in ng_auto_smooth.interface.items_tree if s.item_type == 'SOCKET' and s.in_out == 'INPUT']
_m[_gi[1]] = 0.5236  # Angle
ob_tower_door.location = (1.248, -3.157, 2.887)
ob_tower_door.lineart.crease_threshold = 0.0
_m = ob_tower_door.modifiers.new('Auto Smooth', 'NODES')
_m.node_group = ng_auto_smooth
_gi = [s.identifier for s in ng_auto_smooth.interface.items_tree if s.item_type == 'SOCKET' and s.in_out == 'INPUT']
_m[_gi[1]] = 0.5236  # Angle

# ---- collection membership
col_collection_1.objects.link(ob_tower)
col_collection_1.objects.link(ob_tower_door)

# ---- scene / render settings (as saved in the file)
scene.frame_start = 1; scene.frame_end = 250; scene.frame_set(0)
scene.render.engine = 'CYCLES'
scene.render.resolution_x = 1000
scene.render.resolution_y = 1000
scene.render.dither_intensity = 0.0
scene.cycles.samples = 200
scene.cycles.sampling_pattern = 'TABULATED_SOBOL'
scene.cycles.light_sampling_threshold = 0.0
scene.cycles.use_adaptive_sampling = False
scene.cycles.use_light_tree = False
scene.cycles.caustics_reflective = False
scene.cycles.caustics_refractive = False
scene.cycles.blur_glossy = 0.0
scene.cycles.max_bounces = 2
scene.cycles.pixel_filter_type = 'GAUSSIAN'
scene.cycles.sample_clamp_indirect = 0.0
scene.view_settings.view_transform = 'Standard'
bpy.context.view_layer.update()

# ---- added for rendering (the .blend has no active camera): camera
cam_auto = bpy.data.cameras.new('AutoCamera')
cam_auto.lens = 50.0
cam_auto.sensor_width = 36.0
cam_auto.clip_end = 1000.0
ob_auto_camera = bpy.data.objects.new('AutoCamera', cam_auto)
scene.collection.objects.link(ob_auto_camera)
ob_auto_camera.location = (18.1955, -21.3896, 21.6837)
ob_auto_camera.rotation_euler = (1.09748, -7.21219e-08, 0.694738)
scene.camera = ob_auto_camera
bpy.context.view_layer.update()
